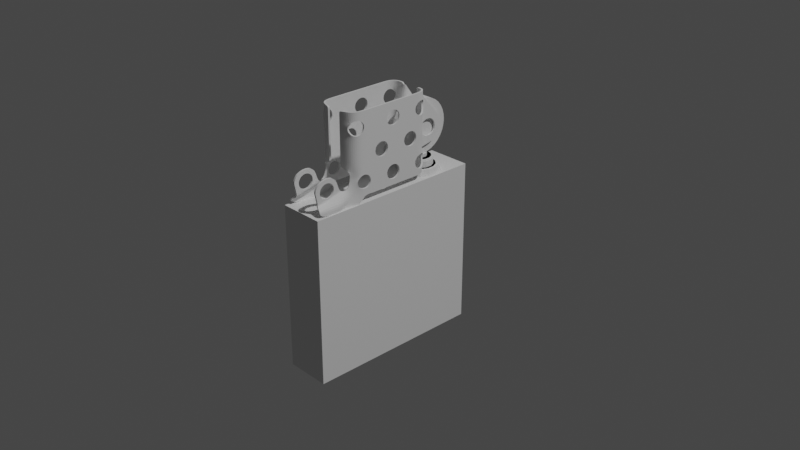 # Source: zippo08.blend  (saved by Blender 2.82.7; exported with 4.5.12 LTS)
import bpy
from mathutils import Matrix  # noqa: F401  (used for matrix-valued properties, if any)

bpy.ops.wm.read_factory_settings(use_empty=True)
scene = bpy.context.scene
scene.name = 'Scene'

# ---- collections
col_collection = bpy.data.collections.new('Collection'); scene.collection.children.link(col_collection)

# ---- world
world_world = bpy.data.worlds.new('World'); scene.world = world_world
world_world.use_nodes = True; world_world.node_tree.nodes.clear()
_N = world_world.node_tree.nodes; _L = world_world.node_tree.links
n0 = _N.new('ShaderNodeOutputWorld'); n0.name = 'World Output'; n0.location = (300, 300)
n1 = _N.new('ShaderNodeBackground'); n1.name = 'Background'; n1.location = (10, 300)
n1.inputs[0].default_value = (0.05088, 0.05088, 0.05088, 1.0)
_L.new(n1.outputs[0], n0.inputs[0])
n0.is_active_output = True
world_world.color = (0.05088, 0.05088, 0.05088)
world_world.use_sun_shadow = False
world_world.sun_shadow_jitter_overblur = 0.0

# ---- cameras
cam_camera = bpy.data.cameras.new('Camera')
cam_camera.clip_end = 100.0
cam_camera.ortho_scale = 7.314

# ---- lights
light_light = bpy.data.lights.new('Light', 'POINT')
light_light.transmission_factor = 0.0
light_light.energy = 1000.0
light_light.shadow_soft_size = 0.1
light_light.shadow_maximum_resolution = 0.006
light_light.use_absolute_resolution = True

# ---- meshes
me_cube_001 = bpy.data.meshes.new('Cube.001')
me_cube_001.from_pydata([(-1.0, -1.0, -1.0), (-1.0, -1.0, 0.2699), (-1.0, 1.0, -1.0), (-1.0, 1.0, 0.2699), (1.0, -1.0, -1.0), (1.0, -1.0, 0.2699), (1.0, 1.0, -1.0), (1.0, 1.0, 0.2699), (1.0, 0.0, 0.2699), (-1.0, 0.0, 0.2699), (-1.0, 0.3017, 0.2699), (-1.0, 0.8017, 0.2699), (1.0, 0.8017, 0.2699), (1.0, 0.3017, 0.2699), (-0.9371, 1.0, 0.2699), (-0.9371, 0.0, 0.2699), (-0.9371, 0.8017, 0.2699), (-0.9371, 0.3017, 0.2699), (0.937, 1.0, 0.2699), (0.937, 0.0, 0.2699), (0.937, 0.8017, 0.2699), (0.937, 0.3017, 0.2699), (-0.4686, 1.0, 0.2699), (-2.974e-05, 1.0, 0.2699), (0.4685, 1.0, 0.2699), (-0.4686, 0.8017, 0.2699), (-2.974e-05, 0.8017, 0.2699), (0.4685, 0.8017, 0.2699), (-0.4686, 0.0, 0.2699), (-2.974e-05, 0.0, 0.2699), (0.4685, 0.0, 0.2699), (-0.4686, 0.3017, 0.2699), (-2.974e-05, 0.3017, 0.2699), (0.4685, 0.3017, 0.2699), (-1.0, 0.4683, 0.2699), (-1.0, 0.635, 0.2699), (-0.9371, 0.635, 0.2699), (-0.9371, 0.4683, 0.2699), (1.0, 0.635, 0.2699), (1.0, 0.4683, 0.2699), (0.937, 0.635, 0.2699), (0.937, 0.4683, 0.2699), (0.0, 0.3212, 0.2699), (0.4043, 0.3441, 0.2699), (0.7286, 0.4083, 0.2699), (0.9086, 0.501, 0.2699), (0.9086, 0.604, 0.2699), (0.7286, 0.6967, 0.2699), (0.4043, 0.7609, 0.2699), (1.407e-07, 0.7838, 0.2699), (-0.4043, 0.7609, 0.2699), (-0.7286, 0.6967, 0.2699), (-0.9086, 0.604, 0.2699), (-0.9086, 0.501, 0.2699), (-0.7286, 0.4083, 0.2699), (-0.4043, 0.3441, 0.2699), (6.442e-09, 0.3689, 0.2699), (0.3209, 0.3871, 0.2699), (0.5782, 0.438, 0.2699), (0.721, 0.5117, 0.2699), (0.721, 0.5933, 0.2699), (0.5782, 0.667, 0.2699), (0.3209, 0.7179, 0.2699), (1.181e-07, 0.7361, 0.2699), (-0.3209, 0.7179, 0.2699), (-0.5782, 0.667, 0.2699), (-0.721, 0.5933, 0.2699), (-0.721, 0.5117, 0.2699), (-0.5782, 0.438, 0.2699), (-0.3209, 0.3871, 0.2699), (0.3209, 0.3871, 0.3176), (6.442e-09, 0.3689, 0.3176), (0.5782, 0.438, 0.3176), (0.721, 0.5117, 0.3176), (0.721, 0.5933, 0.3176), (0.5782, 0.667, 0.3176), (0.3209, 0.7179, 0.3176), (1.181e-07, 0.7361, 0.3176), (-0.3209, 0.7179, 0.3176), (-0.5782, 0.667, 0.3176), (-0.721, 0.5933, 0.3176), (-0.721, 0.5117, 0.3176), (-0.5782, 0.438, 0.3176), (-0.3209, 0.3871, 0.3176), (0.4043, 0.3441, 0.2643), (0.3591, 0.3674, 0.3176), (3.634e-09, 0.3481, 0.3176), (0.0, 0.3212, 0.2643), (0.7286, 0.4083, 0.2643), (0.6538, 0.4231, 0.3176), (0.9086, 0.501, 0.2643), (0.8201, 0.506, 0.3176), (0.9086, 0.604, 0.2643), (0.8201, 0.599, 0.3176), (0.7286, 0.6967, 0.2643), (0.6538, 0.6819, 0.3176), (0.4043, 0.7609, 0.2643), (0.3591, 0.7376, 0.3176), (1.407e-07, 0.7838, 0.2643), (1.28e-07, 0.7569, 0.3176), (-0.4043, 0.7609, 0.2643), (-0.3591, 0.7376, 0.3176), (-0.7286, 0.6967, 0.2643), (-0.6538, 0.6819, 0.3176), (-0.9086, 0.604, 0.2643), (-0.8201, 0.599, 0.3176), (-0.9086, 0.501, 0.2643), (-0.8201, 0.506, 0.3176), (-0.7286, 0.4083, 0.2643), (-0.6538, 0.4231, 0.3176), (-0.4043, 0.3441, 0.2643), (-0.3591, 0.3674, 0.3176), (0.3209, 0.3871, 0.3176), (6.442e-09, 0.3689, 0.3176), (0.5782, 0.438, 0.3176), (0.721, 0.5117, 0.3176), (0.721, 0.5933, 0.3176), (0.5782, 0.667, 0.3176), (0.3209, 0.7179, 0.3176), (1.181e-07, 0.7361, 0.3176), (-0.3209, 0.7179, 0.3176), (-0.5782, 0.667, 0.3176), (-0.721, 0.5933, 0.3176), (-0.721, 0.5117, 0.3176), (-0.5782, 0.438, 0.3176), (-0.3209, 0.3871, 0.3176), (0.3591, 0.3674, 0.3176), (3.634e-09, 0.3481, 0.3176), (0.6538, 0.4231, 0.3176), (0.8201, 0.506, 0.3176), (0.8201, 0.599, 0.3176), (0.6538, 0.6819, 0.3176), (0.3591, 0.7376, 0.3176), (1.28e-07, 0.7569, 0.3176), (-0.3591, 0.7376, 0.3176), (-0.6538, 0.6819, 0.3176), (-0.8201, 0.599, 0.3176), (-0.8201, 0.506, 0.3176), (-0.6538, 0.4231, 0.3176), (-0.3591, 0.3674, 0.3176), (0.3209, 0.3871, 0.3176), (6.442e-09, 0.3689, 0.3176), (0.5782, 0.438, 0.3176), (0.721, 0.5117, 0.3176), (0.721, 0.5933, 0.3176), (0.5782, 0.667, 0.3176), (0.3209, 0.7179, 0.3176), (1.181e-07, 0.7361, 0.3176), (-0.3209, 0.7179, 0.3176), (-0.5782, 0.667, 0.3176), (-0.721, 0.5933, 0.3176), (-0.721, 0.5117, 0.3176), (-0.5782, 0.438, 0.3176), (-0.3209, 0.3871, 0.3176), (0.3591, 0.3674, 0.3176), (3.634e-09, 0.3481, 0.3176), (0.6538, 0.4231, 0.3176), (0.8201, 0.506, 0.3176), (0.8201, 0.599, 0.3176), (0.6538, 0.6819, 0.3176), (0.3591, 0.7376, 0.3176), (1.28e-07, 0.7569, 0.3176), (-0.3591, 0.7376, 0.3176), (-0.6538, 0.6819, 0.3176), (-0.8201, 0.599, 0.3176), (-0.8201, 0.506, 0.3176), (-0.6538, 0.4231, 0.3176), (-0.3591, 0.3674, 0.3176), (0.2392, 0.4292, 0.3176), (2.487e-08, 0.4157, 0.3176), (0.431, 0.4672, 0.3176), (0.5374, 0.5221, 0.3176), (0.5374, 0.5829, 0.3176), (0.431, 0.6378, 0.3176), (0.2392, 0.6758, 0.3176), (1.081e-07, 0.6893, 0.3176), (-0.2392, 0.6758, 0.3176), (-0.431, 0.6378, 0.3176), (-0.5374, 0.5829, 0.3176), (-0.5374, 0.5221, 0.3176), (-0.431, 0.4672, 0.3176), (-0.2392, 0.4292, 0.3176), (0.2677, 0.4145, 0.3176), (2.277e-08, 0.4002, 0.3176), (0.4874, 0.456, 0.3176), (0.6113, 0.5179, 0.3176), (0.6113, 0.5871, 0.3176), (0.4874, 0.649, 0.3176), (0.2677, 0.6905, 0.3176), (1.154e-07, 0.7048, 0.3176), (-0.2677, 0.6905, 0.3176), (-0.4874, 0.649, 0.3176), (-0.6113, 0.5871, 0.3176), (-0.6113, 0.5179, 0.3176), (-0.4874, 0.456, 0.3176), (-0.2677, 0.4145, 0.3176), (0.2392, 0.4292, 0.3778), (2.487e-08, 0.4157, 0.3778), (0.431, 0.4672, 0.3778), (0.5374, 0.5221, 0.3778), (0.5374, 0.5829, 0.3778), (0.431, 0.6378, 0.3778), (0.2392, 0.6758, 0.3778), (1.081e-07, 0.6893, 0.3778), (-0.2392, 0.6758, 0.3778), (-0.431, 0.6378, 0.3778), (-0.5374, 0.5829, 0.3778), (-0.5374, 0.5221, 0.3778), (-0.431, 0.4672, 0.3778), (-0.2392, 0.4292, 0.3778), (0.1372, 0.4818, 0.3778), (5.185e-08, 0.474, 0.3778), (0.2473, 0.5036, 0.3778), (0.3083, 0.535, 0.3778), (0.3083, 0.57, 0.3778), (0.2473, 0.6014, 0.3778), (0.1372, 0.6232, 0.3778), (9.96e-08, 0.631, 0.3778), (-0.1372, 0.6232, 0.3778), (-0.2473, 0.6014, 0.3778), (-0.3083, 0.57, 0.3778), (-0.3083, 0.535, 0.3778), (-0.2473, 0.5036, 0.3778), (-0.1372, 0.4818, 0.3778), (0.1536, 0.4733, 0.3778), (5.065e-08, 0.4651, 0.3778), (0.2796, 0.4972, 0.3778), (0.3507, 0.5326, 0.3778), (0.3507, 0.5724, 0.3778), (0.2796, 0.6078, 0.3778), (0.1536, 0.6317, 0.3778), (1.038e-07, 0.6399, 0.3778), (-0.1536, 0.6317, 0.3778), (-0.2796, 0.6078, 0.3778), (-0.3507, 0.5724, 0.3778), (-0.3507, 0.5326, 0.3778), (-0.2796, 0.4972, 0.3778), (-0.1536, 0.4733, 0.3778), (0.1372, 0.4818, 0.4036), (5.185e-08, 0.474, 0.4036), (0.2473, 0.5036, 0.4036), (0.3083, 0.535, 0.4036), (0.3083, 0.57, 0.4036), (0.2473, 0.6014, 0.4036), (0.1372, 0.6232, 0.4036), (9.96e-08, 0.631, 0.4036), (-0.1372, 0.6232, 0.4036), (-0.2473, 0.6014, 0.4036), (-0.3083, 0.57, 0.4036), (-0.3083, 0.535, 0.4036), (-0.2473, 0.5036, 0.4036), (-0.1372, 0.4818, 0.4036), (0.1536, 0.4733, 0.4036), (5.065e-08, 0.4651, 0.4036), (0.2796, 0.4972, 0.4036), (0.3507, 0.5326, 0.4036), (0.3507, 0.5724, 0.4036), (0.2796, 0.6078, 0.4036), (0.1536, 0.6317, 0.4036), (1.038e-07, 0.6399, 0.4036), (-0.1536, 0.6317, 0.4036), (-0.2796, 0.6078, 0.4036), (-0.3507, 0.5724, 0.4036), (-0.3507, 0.5326, 0.4036), (-0.2796, 0.4972, 0.4036), (-0.1536, 0.4733, 0.4036), (0.2677, 0.4145, 0.3623), (0.2546, 0.4213, 0.3778), (2.611e-08, 0.4079, 0.3778), (2.277e-08, 0.4002, 0.3623), (0.4874, 0.456, 0.3623), (0.4655, 0.4604, 0.3778), (0.6113, 0.5179, 0.3623), (0.5854, 0.5193, 0.3778), (0.6113, 0.5871, 0.3623), (0.5854, 0.5857, 0.3778), (0.4874, 0.649, 0.3623), (0.4655, 0.6447, 0.3778), (0.2677, 0.6905, 0.3623), (0.2546, 0.6837, 0.3778), (1.154e-07, 0.7048, 0.3623), (1.141e-07, 0.6971, 0.3778), (-0.2677, 0.6905, 0.3623), (-0.2546, 0.6837, 0.3778), (-0.4874, 0.649, 0.3623), (-0.4655, 0.6447, 0.3778), (-0.6113, 0.5871, 0.3623), (-0.5854, 0.5857, 0.3778), (-0.6113, 0.5179, 0.3623), (-0.5854, 0.5193, 0.3778), (-0.4874, 0.456, 0.3623), (-0.4655, 0.4604, 0.3778), (-0.2677, 0.4145, 0.3623), (-0.2546, 0.4213, 0.3778), (0.0, 1.0, -1.0), (-1.0, 1.0, -0.3651), (1.0, 1.0, -0.3651), (0.9685, 1.0, 0.2699), (-0.9685, 1.0, 0.2699), (0.7028, 1.0, 0.2699), (-0.7028, 1.0, 0.2699), (-0.2343, 1.0, 0.2699), (0.2342, 1.0, 0.2699)], [], [(2, 294, 6, 4, 0), (2, 295, 3, 298, 14, 300, 22, 301, 23, 302, 24, 299, 18, 297, 7, 296, 6, 294), (15, 9, 1, 5, 8, 19, 30, 29, 28), (6, 296, 7, 12, 38, 39, 13, 8, 5, 4), (4, 5, 1, 0), (0, 1, 9, 10, 34, 35, 11, 3, 295, 2), (17, 10, 9, 15), (24, 27, 20, 18, 299), (37, 34, 10, 17), (14, 298, 3, 11, 16), (33, 30, 19, 21), (39, 41, 21, 13), (7, 297, 18, 20, 12), (13, 21, 19, 8), (14, 16, 25, 22, 300), (22, 25, 26, 23, 301), (23, 26, 27, 24, 302), (17, 15, 28, 31), (31, 28, 29, 32), (32, 29, 30, 33), (16, 11, 35, 36), (36, 35, 34, 37), (12, 20, 40, 38), (38, 40, 41, 39), (58, 57, 70, 72), (55, 42, 87, 110), (57, 56, 71, 70), (56, 69, 83, 71), (72, 70, 112, 114), (97, 99, 133, 132), (69, 68, 82, 83), (70, 71, 113, 112), (68, 67, 81, 82), (71, 83, 125, 113), (67, 66, 80, 81), (105, 107, 137, 136), (66, 65, 79, 80), (85, 89, 128, 126), (26, 25, 50, 49), (25, 16, 51, 50), (36, 51, 16), (51, 36, 52), (36, 37, 53, 52), (53, 37, 54), (37, 17, 54), (17, 31, 55, 54), (31, 32, 42, 55), (32, 33, 43, 42), (33, 21, 44, 43), (45, 44, 41), (41, 44, 21), (41, 40, 46, 45), (46, 40, 47), (40, 20, 47), (20, 27, 48, 47), (27, 26, 49, 48), (48, 49, 98, 96), (44, 45, 90, 88), (49, 50, 100, 98), (50, 51, 102, 100), (43, 44, 88, 84), (51, 52, 104, 102), (83, 82, 124, 125), (52, 53, 106, 104), (45, 46, 92, 90), (53, 54, 108, 106), (46, 47, 94, 92), (54, 55, 110, 108), (47, 48, 96, 94), (95, 97, 132, 131), (59, 58, 72, 73), (82, 81, 123, 124), (60, 59, 73, 74), (81, 80, 122, 123), (61, 60, 74, 75), (103, 105, 136, 135), (62, 61, 75, 76), (80, 79, 121, 122), (63, 62, 76, 77), (86, 85, 126, 127), (64, 63, 77, 78), (93, 95, 131, 130), (65, 64, 78, 79), (85, 86, 87, 84), (89, 85, 84, 88), (91, 89, 88, 90), (93, 91, 90, 92), (95, 93, 92, 94), (97, 95, 94, 96), (99, 97, 96, 98), (101, 99, 98, 100), (103, 101, 100, 102), (105, 103, 102, 104), (107, 105, 104, 106), (109, 107, 106, 108), (111, 109, 108, 110), (86, 111, 110, 87), (42, 43, 84, 87), (139, 127, 155, 167), (112, 113, 141, 140), (113, 125, 153, 141), (138, 139, 167, 166), (125, 124, 152, 153), (137, 138, 166, 165), (124, 123, 151, 152), (136, 137, 165, 164), (123, 122, 150, 151), (135, 136, 164, 163), (122, 121, 149, 150), (134, 135, 163, 162), (121, 120, 148, 149), (133, 134, 162, 161), (73, 72, 114, 115), (89, 91, 129, 128), (107, 109, 138, 137), (74, 73, 115, 116), (99, 101, 134, 133), (75, 74, 116, 117), (76, 75, 117, 118), (91, 93, 130, 129), (109, 111, 139, 138), (77, 76, 118, 119), (101, 103, 135, 134), (78, 77, 119, 120), (111, 86, 127, 139), (79, 78, 120, 121), (167, 155, 183, 195), (140, 141, 169, 168), (141, 153, 181, 169), (166, 167, 195, 194), (153, 152, 180, 181), (165, 166, 194, 193), (152, 151, 179, 180), (164, 165, 193, 192), (151, 150, 178, 179), (163, 164, 192, 191), (150, 149, 177, 178), (162, 163, 191, 190), (149, 148, 176, 177), (161, 162, 190, 189), (127, 126, 154, 155), (114, 112, 140, 142), (126, 128, 156, 154), (115, 114, 142, 143), (128, 129, 157, 156), (116, 115, 143, 144), (129, 130, 158, 157), (117, 116, 144, 145), (130, 131, 159, 158), (118, 117, 145, 146), (131, 132, 160, 159), (119, 118, 146, 147), (132, 133, 161, 160), (120, 119, 147, 148), (181, 180, 208, 209), (289, 291, 236, 235), (180, 179, 207, 208), (287, 289, 235, 234), (179, 178, 206, 207), (285, 287, 234, 233), (178, 177, 205, 206), (283, 285, 233, 232), (177, 176, 204, 205), (281, 283, 232, 231), (176, 175, 203, 204), (279, 281, 231, 230), (175, 174, 202, 203), (277, 279, 230, 229), (155, 154, 182, 183), (142, 140, 168, 170), (154, 156, 184, 182), (143, 142, 170, 171), (156, 157, 185, 184), (144, 143, 171, 172), (157, 158, 186, 185), (145, 144, 172, 173), (158, 159, 187, 186), (146, 145, 173, 174), (159, 160, 188, 187), (147, 146, 174, 175), (160, 161, 189, 188), (148, 147, 175, 176), (192, 193, 288, 286), (206, 205, 219, 220), (191, 192, 286, 284), (205, 204, 218, 219), (190, 191, 284, 282), (204, 203, 217, 218), (189, 190, 282, 280), (203, 202, 216, 217), (188, 189, 280, 278), (202, 201, 215, 216), (187, 188, 278, 276), (201, 200, 214, 215), (186, 187, 276, 274), (200, 199, 213, 214), (169, 181, 209, 197), (168, 169, 197, 196), (271, 273, 227, 226), (267, 271, 226, 224), (170, 168, 196, 198), (293, 268, 225, 237), (171, 170, 198, 199), (185, 186, 274, 272), (172, 171, 199, 200), (273, 275, 228, 227), (173, 172, 200, 201), (275, 277, 229, 228), (174, 173, 201, 202), (218, 217, 245, 246), (230, 231, 259, 258), (217, 216, 244, 245), (229, 230, 258, 257), (216, 215, 243, 244), (228, 229, 257, 256), (215, 214, 242, 243), (227, 228, 256, 255), (214, 213, 241, 242), (226, 227, 255, 254), (213, 212, 240, 241), (224, 226, 254, 252), (212, 210, 238, 240), (225, 224, 252, 253), (207, 206, 220, 221), (193, 194, 290, 288), (208, 207, 221, 222), (291, 293, 237, 236), (209, 208, 222, 223), (194, 195, 292, 290), (197, 209, 223, 211), (196, 197, 211, 210), (195, 183, 269, 292), (183, 182, 266, 269), (198, 196, 210, 212), (182, 184, 270, 266), (199, 198, 212, 213), (184, 185, 272, 270), (252, 254, 240, 238), (265, 253, 239, 251), (264, 265, 251, 250), (263, 264, 250, 249), (262, 263, 249, 248), (261, 262, 248, 247), (253, 252, 238, 239), (254, 255, 241, 240), (255, 256, 242, 241), (256, 257, 243, 242), (257, 258, 244, 243), (258, 259, 245, 244), (259, 260, 246, 245), (260, 261, 247, 246), (231, 232, 260, 259), (219, 218, 246, 247), (232, 233, 261, 260), (220, 219, 247, 248), (233, 234, 262, 261), (221, 220, 248, 249), (234, 235, 263, 262), (222, 221, 249, 250), (235, 236, 264, 263), (223, 222, 250, 251), (236, 237, 265, 264), (211, 223, 251, 239), (210, 211, 239, 238), (237, 225, 253, 265), (240, 238, 239, 251, 250, 249, 248, 247, 246, 245, 244, 243, 242, 241), (267, 268, 269, 266), (271, 267, 266, 270), (273, 271, 270, 272), (275, 273, 272, 274), (277, 275, 274, 276), (279, 277, 276, 278), (281, 279, 278, 280), (283, 281, 280, 282), (285, 283, 282, 284), (287, 285, 284, 286), (289, 287, 286, 288), (291, 289, 288, 290), (293, 291, 290, 292), (268, 293, 292, 269), (268, 267, 224, 225), (6, 2, 294), (6, 7, 296), (3, 2, 295)])
_uv = me_cube_001.uv_layers.new(name='UVMap')
_uv.uv.foreach_set('vector', [0.125, 0.5, 0.25, 0.5, 0.375, 0.5, 0.375, 0.75, 0.125, 0.75, 0.375, 0.25, 0.5, 0.25, 0.625, 0.25, 0.625, 0.2539, 0.625, 0.2579, 0.625, 0.2871, 0.625, 0.3164, 0.625, 0.3457, 0.625, 0.375, 0.625, 0.4043, 0.625, 0.4336, 0.625, 0.4628, 0.625, 0.4921, 0.625, 0.4961, 0.625, 0.5, 0.5, 0.5, 0.375, 0.5, 0.375, 0.375, 0.625, 0.625, 0.625, 0.625, 0.625, 1.0, 0.625, 0.75, 0.625, 0.625, 0.625, 0.625, 0.625, 0.625, 0.625, 0.625, 0.625, 0.625, 0.375, 0.5, 0.5, 0.5, 0.625, 0.5, 0.625, 0.5248, 0.625, 0.5456, 0.625, 0.5665, 0.625, 0.5873, 0.625, 0.625, 0.625, 0.75, 0.375, 0.75, 0.375, 0.75, 0.625, 0.75, 0.625, 1.0, 0.375, 1.0, 0.375, 0.0, 0.625, 0.0, 0.625, 0.125, 0.625, 0.1627, 0.625, 0.1835, 0.625, 0.2044, 0.625, 0.2252, 0.625, 0.25, 0.5, 0.25, 0.375, 0.25, 0.625, 0.5143, 0.625, 0.5119, 0.625, 0.625, 0.625, 0.625, 0.625, 0.4336, 0.625, 0.4715, 0.625, 0.5185, 0.625, 0.4921, 0.625, 0.4628, 0.625, 0.4531, 0.625, 0.4494, 0.625, 0.5119, 0.625, 0.5143, 0.625, 0.2579, 0.625, 0.2539, 0.625, 0.25, 0.625, 0.3244, 0.625, 0.3307, 0.625, 0.5673, 0.625, 0.625, 0.625, 0.625, 0.625, 0.5849, 0.625, 0.5665, 0.625, 0.5628, 0.625, 0.5849, 0.625, 0.5873, 0.625, 0.5, 0.625, 0.4961, 0.625, 0.4921, 0.625, 0.5185, 0.625, 0.5248, 0.625, 0.5873, 0.625, 0.5849, 0.625, 0.625, 0.625, 0.625, 0.625, 0.2579, 0.625, 0.3307, 0.625, 0.3776, 0.625, 0.3164, 0.625, 0.2871, 0.625, 0.3164, 0.625, 0.3776, 0.625, 0.4246, 0.625, 0.375, 0.625, 0.3457, 0.625, 0.375, 0.625, 0.4246, 0.625, 0.4715, 0.625, 0.4336, 0.625, 0.4043, 0.625, 0.5143, 0.625, 0.625, 0.625, 0.625, 0.625, 0.5319, 0.625, 0.5319, 0.625, 0.625, 0.625, 0.625, 0.625, 0.5496, 0.625, 0.5496, 0.625, 0.625, 0.625, 0.625, 0.625, 0.5673, 0.625, 0.3307, 0.625, 0.3244, 0.625, 0.3869, 0.625, 0.3919, 0.625, 0.3919, 0.625, 0.3869, 0.625, 0.4494, 0.625, 0.4531, 0.625, 0.5248, 0.625, 0.5185, 0.625, 0.5406, 0.625, 0.5456, 0.625, 0.5456, 0.625, 0.5406, 0.625, 0.5628, 0.625, 0.5665, 0.0, 0.0, 0.0, 0.0, 0.0, 0.0, 0.0, 0.0, 0.0, 0.0, 0.0, 0.0, 0.0, 0.0, 0.0, 0.0, 0.0, 0.0, 0.0, 0.0, 0.0, 0.0, 0.0, 0.0, 0.0, 0.0, 0.0, 0.0, 0.0, 0.0, 0.0, 0.0, 0.0, 0.0, 0.0, 0.0, 0.0, 0.0, 0.0, 0.0, 0.0, 0.0, 0.0, 0.0, 0.0, 0.0, 0.0, 0.0, 0.0, 0.0, 0.0, 0.0, 0.0, 0.0, 0.0, 0.0, 0.0, 0.0, 0.0, 0.0, 0.0, 0.0, 0.0, 0.0, 0.0, 0.0, 0.0, 0.0, 0.0, 0.0, 0.0, 0.0, 0.0, 0.0, 0.0, 0.0, 0.0, 0.0, 0.0, 0.0, 0.0, 0.0, 0.0, 0.0, 0.0, 0.0, 0.0, 0.0, 0.0, 0.0, 0.0, 0.0, 0.0, 0.0, 0.0, 0.0, 0.0, 0.0, 0.0, 0.0, 0.0, 0.0, 0.0, 0.0, 0.0, 0.0, 0.0, 0.0, 0.0, 0.0, 0.0, 0.0, 0.625, 0.4246, 0.625, 0.3776, 0.0, 0.0, 0.0, 0.0, 0.625, 0.3776, 0.625, 0.3307, 0.0, 0.0, 0.0, 0.0, 0.625, 0.3919, 0.0, 0.0, 0.625, 0.3307, 0.0, 0.0, 0.625, 0.3919, 0.0, 0.0, 0.625, 0.3919, 0.625, 0.4531, 0.0, 0.0, 0.0, 0.0, 0.0, 0.0, 0.625, 0.4531, 0.0, 0.0, 0.625, 0.4531, 0.625, 0.5143, 0.0, 0.0, 0.625, 0.5143, 0.625, 0.5319, 0.0, 0.0, 0.0, 0.0, 0.625, 0.5319, 0.625, 0.5496, 0.0, 0.0, 0.0, 0.0, 0.625, 0.5496, 0.625, 0.5673, 0.0, 0.0, 0.0, 0.0, 0.625, 0.5673, 0.625, 0.5849, 0.0, 0.0, 0.0, 0.0, 0.0, 0.0, 0.0, 0.0, 0.0, 0.0, 0.0, 0.0, 0.0, 0.0, 0.625, 0.5849, 0.0, 0.0, 0.625, 0.5406, 0.0, 0.0, 0.0, 0.0, 0.0, 0.0, 0.625, 0.5406, 0.0, 0.0, 0.625, 0.5406, 0.625, 0.5185, 0.0, 0.0, 0.625, 0.5185, 0.625, 0.4715, 0.0, 0.0, 0.0, 0.0, 0.625, 0.4715, 0.625, 0.4246, 0.0, 0.0, 0.0, 0.0, 0.0, 0.0, 0.0, 0.0, 0.0, 0.0, 0.0, 0.0, 0.0, 0.0, 0.0, 0.0, 0.0, 0.0, 0.0, 0.0, 0.0, 0.0, 0.0, 0.0, 0.0, 0.0, 0.0, 0.0, 0.0, 0.0, 0.0, 0.0, 0.0, 0.0, 0.0, 0.0, 0.0, 0.0, 0.0, 0.0, 0.0, 0.0, 0.0, 0.0, 0.0, 0.0, 0.0, 0.0, 0.0, 0.0, 0.0, 0.0, 0.0, 0.0, 0.0, 0.0, 0.0, 0.0, 0.0, 0.0, 0.0, 0.0, 0.0, 0.0, 0.0, 0.0, 0.0, 0.0, 0.0, 0.0, 0.0, 0.0, 0.0, 0.0, 0.0, 0.0, 0.0, 0.0, 0.0, 0.0, 0.0, 0.0, 0.0, 0.0, 0.0, 0.0, 0.0, 0.0, 0.0, 0.0, 0.0, 0.0, 0.0, 0.0, 0.0, 0.0, 0.0, 0.0, 0.0, 0.0, 0.0, 0.0, 0.0, 0.0, 0.0, 0.0, 0.0, 0.0, 0.0, 0.0, 0.0, 0.0, 0.0, 0.0, 0.0, 0.0, 0.0, 0.0, 0.0, 0.0, 0.0, 0.0, 0.0, 0.0, 0.0, 0.0, 0.0, 0.0, 0.0, 0.0, 0.0, 0.0, 0.0, 0.0, 0.0, 0.0, 0.0, 0.0, 0.0, 0.0, 0.0, 0.0, 0.0, 0.0, 0.0, 0.0, 0.0, 0.0, 0.0, 0.0, 0.0, 0.0, 0.0, 0.0, 0.0, 0.0, 0.0, 0.0, 0.0, 0.0, 0.0, 0.0, 0.0, 0.0, 0.0, 0.0, 0.0, 0.0, 0.0, 0.0, 0.0, 0.0, 0.0, 0.0, 0.0, 0.0, 0.0, 0.0, 0.0, 0.0, 0.0, 0.0, 0.0, 0.0, 0.0, 0.0, 0.0, 0.0, 0.0, 0.0, 0.0, 0.0, 0.0, 0.0, 0.0, 0.0, 0.0, 0.0, 0.0, 0.0, 0.0, 0.0, 0.0, 0.0, 0.0, 0.0, 0.0, 0.0, 0.0, 0.0, 0.0, 0.0, 0.0, 0.0, 0.0, 0.0, 0.0, 0.0, 0.0, 0.0, 0.0, 0.0, 0.0, 0.0, 0.0, 0.0, 0.0, 0.0, 0.0, 0.0, 0.0, 0.0, 0.0, 0.0, 0.0, 0.0, 0.0, 0.0, 0.0, 0.0, 0.0, 0.0, 0.0, 0.0, 0.0, 0.0, 0.0, 0.0, 0.0, 0.0, 0.0, 0.0, 0.0, 0.0, 0.0, 0.0, 0.0, 0.0, 0.0, 0.0, 0.0, 0.0, 0.0, 0.0, 0.0, 0.0, 0.0, 0.0, 0.0, 0.0, 0.0, 0.0, 0.0, 0.0, 0.0, 0.0, 0.0, 0.0, 0.0, 0.0, 0.0, 0.0, 0.0, 0.0, 0.0, 0.0, 0.0, 0.0, 0.0, 0.0, 0.0, 0.0, 0.0, 0.0, 0.0, 0.0, 0.0, 0.0, 0.0, 0.0, 0.0, 0.0, 0.0, 0.0, 0.0, 0.0, 0.0, 0.0, 0.0, 0.0, 0.0, 0.0, 0.0, 0.0, 0.0, 0.0, 0.0, 0.0, 0.0, 0.0, 0.0, 0.0, 0.0, 0.0, 0.0, 0.0, 0.0, 0.0, 0.0, 0.0, 0.0, 0.0, 0.0, 0.0, 0.0, 0.0, 0.0, 0.0, 0.0, 0.0, 0.0, 0.0, 0.0, 0.0, 0.0, 0.0, 0.0, 0.0, 0.0, 0.0, 0.0, 0.0, 0.0, 0.0, 0.0, 0.0, 0.0, 0.0, 0.0, 0.0, 0.0, 0.0, 0.0, 0.0, 0.0, 0.0, 0.0, 0.0, 0.0, 0.0, 0.0, 0.0, 0.0, 0.0, 0.0, 0.0, 0.0, 0.0, 0.0, 0.0, 0.0, 0.0, 0.0, 0.0, 0.0, 0.0, 0.0, 0.0, 0.0, 0.0, 0.0, 0.0, 0.0, 0.0, 0.0, 0.0, 0.0, 0.0, 0.0, 0.0, 0.0, 0.0, 0.0, 0.0, 0.0, 0.0, 0.0, 0.0, 0.0, 0.0, 0.0, 0.0, 0.0, 0.0, 0.0, 0.0, 0.0, 0.0, 0.0, 0.0, 0.0, 0.0, 0.0, 0.0, 0.0, 0.0, 0.0, 0.0, 0.0, 0.0, 0.0, 0.0, 0.0, 0.0, 0.0, 0.0, 0.0, 0.0, 0.0, 0.0, 0.0, 0.0, 0.0, 0.0, 0.0, 0.0, 0.0, 0.0, 0.0, 0.0, 0.0, 0.0, 0.0, 0.0, 0.0, 0.0, 0.0, 0.0, 0.0, 0.0, 0.0, 0.0, 0.0, 0.0, 0.0, 0.0, 0.0, 0.0, 0.0, 0.0, 0.0, 0.0, 0.0, 0.0, 0.0, 0.0, 0.0, 0.0, 0.0, 0.0, 0.0, 0.0, 0.0, 0.0, 0.0, 0.0, 0.0, 0.0, 0.0, 0.0, 0.0, 0.0, 0.0, 0.0, 0.0, 0.0, 0.0, 0.0, 0.0, 0.0, 0.0, 0.0, 0.0, 0.0, 0.0, 0.0, 0.0, 0.0, 0.0, 0.0, 0.0, 0.0, 0.0, 0.0, 0.0, 0.0, 0.0, 0.0, 0.0, 0.0, 0.0, 0.0, 0.0, 0.0, 0.0, 0.0, 0.0, 0.0, 0.0, 0.0, 0.0, 0.0, 0.0, 0.0, 0.0, 0.0, 0.0, 0.0, 0.0, 0.0, 0.0, 0.0, 0.0, 0.0, 0.0, 0.0, 0.0, 0.0, 0.0, 0.0, 0.0, 0.0, 0.0, 0.0, 0.0, 0.0, 0.0, 0.0, 0.0, 0.0, 0.0, 0.0, 0.0, 0.0, 0.0, 0.0, 0.0, 0.0, 0.0, 0.0, 0.0, 0.0, 0.0, 0.0, 0.0, 0.0, 0.0, 0.0, 0.0, 0.0, 0.0, 0.0, 0.0, 0.0, 0.0, 0.0, 0.0, 0.0, 0.0, 0.0, 0.0, 0.0, 0.0, 0.0, 0.0, 0.0, 0.0, 0.0, 0.0, 0.0, 0.0, 0.0, 0.0, 0.0, 0.0, 0.0, 0.0, 0.0, 0.0, 0.0, 0.0, 0.0, 0.0, 0.0, 0.0, 0.0, 0.0, 0.0, 0.0, 0.0, 0.0, 0.0, 0.0, 0.0, 0.0, 0.0, 0.0, 0.0, 0.0, 0.0, 0.0, 0.0, 0.0, 0.0, 0.0, 0.0, 0.0, 0.0, 0.0, 0.0, 0.0, 0.0, 0.0, 0.0, 0.0, 0.0, 0.0, 0.0, 0.0, 0.0, 0.0, 0.0, 0.0, 0.0, 0.0, 0.0, 0.0, 0.0, 0.0, 0.0, 0.0, 0.0, 0.0, 0.0, 0.0, 0.0, 0.0, 0.0, 0.0, 0.0, 0.0, 0.0, 0.0, 0.0, 0.0, 0.0, 0.0, 0.0, 0.0, 0.0, 0.0, 0.0, 0.0, 0.0, 0.0, 0.0, 0.0, 0.0, 0.0, 0.0, 0.0, 0.0, 0.0, 0.0, 0.0, 0.0, 0.0, 0.0, 0.0, 0.0, 0.0, 0.0, 0.0, 0.0, 0.0, 0.0, 0.0, 0.0, 0.0, 0.0, 0.0, 0.0, 0.0, 0.0, 0.0, 0.0, 0.0, 0.0, 0.0, 0.0, 0.0, 0.0, 0.0, 0.0, 0.0, 0.0, 0.0, 0.0, 0.0, 0.0, 0.0, 0.0, 0.0, 0.0, 0.0, 0.0, 0.0, 0.0, 0.0, 0.0, 0.0, 0.0, 0.0, 0.0, 0.0, 0.0, 0.0, 0.0, 0.0, 0.0, 0.0, 0.0, 0.0, 0.0, 0.0, 0.0, 0.0, 0.0, 0.0, 0.0, 0.0, 0.0, 0.0, 0.0, 0.0, 0.0, 0.0, 0.0, 0.0, 0.0, 0.0, 0.0, 0.0, 0.0, 0.0, 0.0, 0.0, 0.0, 0.0, 0.0, 0.0, 0.0, 0.0, 0.0, 0.0, 0.0, 0.0, 0.0, 0.0, 0.0, 0.0, 0.0, 0.0, 0.0, 0.0, 0.0, 0.0, 0.0, 0.0, 0.0, 0.0, 0.0, 0.0, 0.0, 0.0, 0.0, 0.0, 0.0, 0.0, 0.0, 0.0, 0.0, 0.0, 0.0, 0.0, 0.0, 0.0, 0.0, 0.0, 0.0, 0.0, 0.0, 0.0, 0.0, 0.0, 0.0, 0.0, 0.0, 0.0, 0.0, 0.0, 0.0, 0.0, 0.0, 0.0, 0.0, 0.0, 0.0, 0.0, 0.0, 0.0, 0.0, 0.0, 0.0, 0.0, 0.0, 0.0, 0.0, 0.0, 0.0, 0.0, 0.0, 0.0, 0.0, 0.0, 0.0, 0.0, 0.0, 0.0, 0.0, 0.0, 0.0, 0.0, 0.0, 0.0, 0.0, 0.0, 0.0, 0.0, 0.0, 0.0, 0.0, 0.0, 0.0, 0.0, 0.0, 0.0, 0.0, 0.0, 0.0, 0.0, 0.0, 0.0, 0.0, 0.0, 0.0, 0.0, 0.0, 0.0, 0.0, 0.0, 0.0, 0.0, 0.0, 0.0, 0.0, 0.0, 0.0, 0.0, 0.0, 0.0, 0.0, 0.0, 0.0, 0.0, 0.0, 0.0, 0.0, 0.0, 0.0, 0.0, 0.0, 0.0, 0.0, 0.0, 0.0, 0.0, 0.0, 0.0, 0.0, 0.0, 0.0, 0.0, 0.0, 0.0, 0.0, 0.0, 0.0, 0.0, 0.0, 0.0, 0.0, 0.0, 0.0, 0.0, 0.0, 0.0, 0.0, 0.0, 0.0, 0.0, 0.0, 0.0, 0.0, 0.0, 0.0, 0.0, 0.0, 0.0, 0.0, 0.0, 0.0, 0.0, 0.0, 0.0, 0.0, 0.0, 0.0, 0.0, 0.0, 0.0, 0.0, 0.0, 0.0, 0.0, 0.0, 0.0, 0.0, 0.0, 0.0, 0.0, 0.0, 0.0, 0.0, 0.0, 0.0, 0.0, 0.0, 0.0, 0.0, 0.0, 0.0, 0.0, 0.0, 0.0, 0.0, 0.0, 0.0, 0.0, 0.0, 0.0, 0.0, 0.0, 0.0, 0.0, 0.0, 0.0, 0.0, 0.0, 0.0, 0.0, 0.0, 0.0, 0.0, 0.0, 0.0, 0.0, 0.0, 0.0, 0.0, 0.0, 0.0, 0.0, 0.0, 0.0, 0.0, 0.0, 0.0, 0.0, 0.0, 0.0, 0.0, 0.0, 0.0, 0.0, 0.0, 0.0, 0.0, 0.0, 0.0, 0.0, 0.0, 0.0, 0.0, 0.0, 0.0, 0.0, 0.0, 0.0, 0.0, 0.0, 0.0, 0.0, 0.0, 0.0, 0.0, 0.0, 0.0, 0.0, 0.0, 0.0, 0.0, 0.0, 0.0, 0.0, 0.0, 0.0, 0.0, 0.0, 0.0, 0.0, 0.0, 0.0, 0.0, 0.0, 0.0, 0.0, 0.0, 0.0, 0.0, 0.0, 0.0, 0.0, 0.0, 0.0, 0.0, 0.0, 0.0, 0.0, 0.0, 0.0, 0.0, 0.0, 0.0, 0.0, 0.0, 0.0, 0.0, 0.0, 0.0, 0.0, 0.0, 0.0, 0.0, 0.0, 0.0, 0.0, 0.0, 0.0, 0.0, 0.0, 0.0, 0.0, 0.0, 0.0, 0.0, 0.0, 0.0, 0.0, 0.0, 0.0, 0.0, 0.0, 0.0, 0.0, 0.0, 0.0, 0.0, 0.0, 0.0, 0.0, 0.0, 0.0, 0.0, 0.0, 0.0, 0.0, 0.0, 0.0, 0.0, 0.0, 0.0, 0.0, 0.0, 0.0, 0.0, 0.0, 0.0, 0.0, 0.0, 0.0, 0.0, 0.0, 0.0, 0.0, 0.0, 0.0, 0.0, 0.0, 0.0, 0.0, 0.0, 0.0, 0.0, 0.0, 0.0, 0.0, 0.0, 0.0, 0.0, 0.0, 0.0, 0.0, 0.0, 0.0, 0.0, 0.0, 0.0, 0.0, 0.0, 0.0, 0.0, 0.0, 0.0, 0.0, 0.0, 0.0, 0.0, 0.0, 0.0, 0.0, 0.0, 0.0, 0.0, 0.0, 0.0, 0.0, 0.0, 0.0, 0.0, 0.0, 0.0, 0.0, 0.0, 0.0, 0.0, 0.0, 0.0, 0.0, 0.0, 0.0, 0.0, 0.0, 0.0, 0.0, 0.0, 0.0, 0.0, 0.0, 0.0, 0.0, 0.0, 0.0, 0.0, 0.0, 0.0, 0.0, 0.0, 0.0, 0.0, 0.0, 0.0, 0.0, 0.0, 0.0, 0.0, 0.0, 0.0, 0.0, 0.0, 0.0, 0.0, 0.0, 0.0, 0.0, 0.0, 0.0, 0.0, 0.0, 0.0, 0.0, 0.0, 0.0, 0.0, 0.0, 0.0, 0.0, 0.0, 0.0, 0.0, 0.0, 0.0, 0.0, 0.0, 0.0, 0.0, 0.0, 0.0, 0.0, 0.0, 0.0, 0.0, 0.0, 0.0, 0.0, 0.0, 0.0, 0.0, 0.0, 0.0, 0.0, 0.0, 0.0, 0.0, 0.0, 0.0, 0.0, 0.0, 0.0, 0.0, 0.0, 0.0, 0.0, 0.0, 0.0, 0.0, 0.0, 0.0, 0.0, 0.0, 0.0, 0.0, 0.0, 0.0, 0.0, 0.0, 0.0, 0.0, 0.0, 0.0, 0.0, 0.0, 0.0, 0.0, 0.0, 0.0, 0.0, 0.0, 0.0, 0.0, 0.0, 0.0, 0.0, 0.0, 0.0, 0.0, 0.0, 0.0, 0.0, 0.0, 0.0, 0.0, 0.0, 0.0, 0.0, 0.0, 0.0, 0.0, 0.0, 0.0, 0.0, 0.0, 0.0, 0.0, 0.0, 0.0, 0.0, 0.0, 0.0, 0.0, 0.0, 0.0, 0.0, 0.0, 0.0, 0.0, 0.0, 0.0, 0.0, 0.0, 0.0, 0.0, 0.0, 0.0, 0.0, 0.0, 0.0, 0.0, 0.0, 0.0, 0.0, 0.0, 0.0, 0.0, 0.0, 0.0, 0.0, 0.0, 0.0, 0.0, 0.0, 0.0, 0.0, 0.0, 0.0, 0.0, 0.0, 0.0, 0.0, 0.0, 0.0, 0.0, 0.0, 0.0, 0.0, 0.0, 0.0, 0.0, 0.0, 0.0, 0.0, 0.0, 0.0, 0.0, 0.0, 0.0, 0.0, 0.0, 0.0, 0.0, 0.0, 0.0, 0.0, 0.0, 0.0, 0.0, 0.0, 0.0, 0.0, 0.0, 0.0, 0.0, 0.0, 0.0, 0.0, 0.0, 0.0, 0.0, 0.0, 0.0, 0.0, 0.0, 0.0, 0.0, 0.0, 0.0, 0.0, 0.0, 0.0, 0.0, 0.0, 0.0, 0.0, 0.0, 0.0, 0.0, 0.0, 0.0, 0.0, 0.0, 0.0, 0.0, 0.0, 0.0, 0.0, 0.0, 0.0, 0.0, 0.0, 0.0, 0.0, 0.0, 0.0, 0.0, 0.0, 0.0, 0.0, 0.0, 0.0, 0.0, 0.0, 0.0, 0.0, 0.0, 0.0, 0.0, 0.0, 0.0, 0.0, 0.0, 0.0, 0.0, 0.0, 0.0, 0.0, 0.0, 0.0, 0.0, 0.0, 0.0, 0.0, 0.0, 0.0, 0.0, 0.0, 0.0, 0.0, 0.0, 0.0, 0.0, 0.0, 0.0, 0.0, 0.0, 0.0, 0.0, 0.0, 0.0, 0.0, 0.0, 0.0, 0.0, 0.0, 0.0, 0.0, 0.0, 0.0, 0.0, 0.0, 0.0, 0.0, 0.0, 0.0, 0.0, 0.0, 0.0, 0.0, 0.0, 0.0, 0.0, 0.0, 0.0, 0.0, 0.0, 0.0, 0.0, 0.0, 0.0, 0.0, 0.0, 0.0, 0.0, 0.0, 0.0, 0.0, 0.0, 0.0, 0.0, 0.0, 0.0, 0.0, 0.0, 0.0, 0.0, 0.0, 0.0, 0.0, 0.0, 0.0, 0.0, 0.0, 0.0, 0.0, 0.0, 0.0, 0.0, 0.0, 0.0, 0.0, 0.0, 0.0, 0.0, 0.0, 0.0, 0.0, 0.0, 0.0, 0.0, 0.0, 0.0, 0.0, 0.0, 0.0, 0.0, 0.0, 0.0, 0.0, 0.0, 0.0, 0.0, 0.0, 0.0, 0.0, 0.0, 0.0, 0.0, 0.0, 0.0, 0.0, 0.0, 0.0, 0.0, 0.0, 0.0, 0.0, 0.0, 0.0, 0.0, 0.0, 0.0, 0.0, 0.0, 0.0, 0.0, 0.0, 0.0, 0.0, 0.0, 0.0, 0.0, 0.0, 0.0, 0.0, 0.0, 0.0, 0.0, 0.0, 0.0, 0.0, 0.0, 0.0, 0.0, 0.0, 0.0, 0.0, 0.0, 0.0, 0.0, 0.0, 0.0, 0.0, 0.0, 0.0, 0.0, 0.0, 0.0, 0.0, 0.0, 0.0, 0.0, 0.0, 0.0, 0.0, 0.0, 0.0, 0.0, 0.0, 0.0, 0.0, 0.0, 0.0, 0.0, 0.0, 0.0, 0.0, 0.0, 0.0, 0.0, 0.0, 0.0, 0.0, 0.0, 0.0, 0.0, 0.0, 0.0, 0.0, 0.0, 0.0, 0.0, 0.0, 0.0, 0.0, 0.0, 0.0, 0.0, 0.0, 0.0, 0.0, 0.0, 0.0, 0.0, 0.0, 0.0, 0.0, 0.0, 0.0, 0.0, 0.0, 0.0, 0.0, 0.0, 0.0, 0.0, 0.0, 0.0, 0.0, 0.0, 0.0, 0.0, 0.0, 0.0, 0.0, 0.0, 0.0, 0.0, 0.0, 0.0, 0.0, 0.0, 0.0, 0.0, 0.0, 0.0, 0.0, 0.0, 0.0, 0.0, 0.0, 0.0, 0.0, 0.0, 0.0, 0.0, 0.0, 0.0, 0.0, 0.0, 0.0, 0.0, 0.0, 0.0, 0.0, 0.0, 0.0, 0.0, 0.0, 0.0, 0.0, 0.0, 0.0, 0.0, 0.0, 0.0, 0.0, 0.0, 0.0, 0.0, 0.0, 0.0, 0.0, 0.0, 0.0, 0.0, 0.0, 0.0, 0.0, 0.0, 0.0, 0.0, 0.0, 0.0, 0.0, 0.0, 0.0, 0.0, 0.0, 0.0, 0.0, 0.0, 0.0, 0.0, 0.0, 0.0, 0.0, 0.0, 0.0, 0.0, 0.0, 0.0, 0.0, 0.0, 0.0, 0.0, 0.0, 0.0, 0.0, 0.0, 0.0, 0.0, 0.0, 0.0, 0.0, 0.0, 0.0, 0.0, 0.0, 0.0, 0.0, 0.0, 0.0, 0.0, 0.0, 0.0, 0.0, 0.0, 0.0, 0.0, 0.0, 0.0, 0.0, 0.0, 0.0, 0.0, 0.0, 0.0, 0.0, 0.0, 0.0, 0.0, 0.0, 0.0, 0.0, 0.0, 0.375, 0.5, 0.125, 0.5, 0.25, 0.5, 0.375, 0.5, 0.625, 0.5, 0.5, 0.5, 0.625, 0.25, 0.375, 0.25, 0.5, 0.25])
me_cube_001.use_remesh_fix_poles = True
me_cube_001.use_remesh_preserve_attributes = False
me_cube_001.use_mirror_vertex_groups = False
me_cube_001.update()
me_cube_002 = bpy.data.meshes.new('Cube.002')
me_cube_002.from_pydata([(0.5431, -1.248, -0.9938), (0.2191, 1.06, -1.001), (0.2191, 1.111, 0.9264), (0.2191, 1.118, 0.8167), (0.2191, 1.107, 0.6537), (0.2191, 1.062, 0.4392), (0.2191, 1.061, 0.2761), (0.2191, 1.073, 0.1136), (0.2191, 1.107, -0.04558), (0.2191, 1.113, -0.207), (0.2191, 1.052, -0.3775), (0.2191, 1.035, -0.4794), (0.2191, 1.061, -0.5928), (0.2191, 1.082, -0.7864), (0.4356, -1.044, -0.9806), (0.5015, -0.8476, -0.9815), (0.5154, -0.6697, -0.9901), (0.5154, -0.5077, -1.001), (0.5154, -0.348, -1.001), (0.5154, -0.1883, -1.001), (0.5154, -0.02866, -1.001), (0.5154, 0.131, -1.001), (0.5154, 0.2907, -1.001), (0.5154, 0.4504, -1.001), (0.5154, 0.6101, -1.001), (0.5154, 0.7698, -1.001), (0.5154, 0.9294, -1.001), (0.4246, 1.062, -1.001), (0.1743, -1.007, 0.9151), (0.1743, -1.007, 0.7554), (0.1743, -1.007, 0.5958), (0.1743, -1.007, 0.4361), (0.1743, -1.007, 0.2764), (0.1743, -1.007, 0.1167), (0.1743, -1.007, -0.04299), (0.1743, -1.007, -0.2027), (0.1743, -1.007, -0.3624), (0.3583, -1.172, -0.7924), (0.4534, 1.054, -0.8172), (0.5154, 0.93, -0.8745), (0.5154, 0.7932, -0.818), (0.5154, 0.6101, -0.8414), (0.5154, 0.4504, -0.8414), (0.5154, 0.2673, -0.818), (0.5154, 0.131, -0.8745), (0.5154, -0.005277, -0.818), (0.5154, -0.1883, -0.8414), (0.5154, -0.348, -0.8414), (0.5154, -0.5318, -0.8148), (0.5154, -0.6705, -0.8499), (0.5076, -0.8154, -0.7757), (0.4032, -1.022, -0.7993), (0.3798, 1.078, -0.6235), (0.5154, 0.7367, -0.6817), (0.5154, 0.6101, -0.6817), (0.5154, 0.4504, -0.6817), (0.5154, 0.3238, -0.6817), (0.5154, -0.06173, -0.6817), (0.5154, -0.1883, -0.6817), (0.5154, -0.348, -0.6817), (0.5154, -0.4746, -0.6817), (0.489, -0.8471, -0.6558), (0.3899, -0.9666, -0.6672), (0.4534, 1.057, -0.5359), (0.5154, 0.9312, -0.489), (0.5154, 0.7935, -0.5454), (0.5154, 0.6101, -0.522), (0.5154, 0.4504, -0.522), (0.5154, 0.2673, -0.5454), (0.5154, 0.131, -0.489), (0.5154, -0.005277, -0.5454), (0.5154, -0.1883, -0.522), (0.5154, -0.348, -0.522), (0.5154, -0.5311, -0.5454), (0.5154, -0.6645, -0.489), (0.5076, -0.7871, -0.5399), (0.3899, -0.9395, -0.522), (0.4246, 1.061, -0.3719), (0.5154, 0.9295, -0.3624), (0.5154, 0.7698, -0.3624), (0.5154, 0.6101, -0.3624), (0.5154, 0.4504, -0.3624), (0.5154, 0.2907, -0.3624), (0.5154, 0.131, -0.3624), (0.5154, -0.02866, -0.3624), (0.5154, -0.1883, -0.3624), (0.5154, -0.348, -0.3624), (0.5154, -0.5077, -0.3624), (0.5154, -0.6674, -0.3624), (0.5015, -0.8251, -0.3624), (0.3899, -0.9601, -0.3624), (0.4246, 1.076, -0.2018), (0.5154, 0.9294, -0.2027), (0.5154, 0.7464, -0.1793), (0.5154, 0.6101, -0.2357), (0.5154, 0.4738, -0.1793), (0.5154, 0.2907, -0.2027), (0.5154, 0.131, -0.2027), (0.5154, -0.05205, -0.1793), (0.5154, -0.1883, -0.2357), (0.5154, -0.3246, -0.1793), (0.5154, -0.5077, -0.2027), (0.5154, -0.6674, -0.2027), (0.5015, -0.8265, -0.2027), (0.3899, -0.9613, -0.2027), (0.4246, 1.073, -0.04423), (0.5154, 0.9294, -0.04299), (0.5154, 0.8028, -0.04299), (0.5154, 0.4173, -0.04299), (0.5154, 0.2907, -0.04299), (0.5154, 0.131, -0.04299), (0.5154, 0.004409, -0.04299), (0.5154, -0.3811, -0.04299), (0.5154, -0.5077, -0.04299), (0.5154, -0.6674, -0.04299), (0.5015, -0.8265, -0.04299), (0.3899, -0.9613, -0.04299), (0.4246, 1.064, 0.116), (0.5154, 0.9294, 0.1167), (0.5154, 0.7464, 0.09331), (0.5154, 0.6101, 0.1498), (0.5154, 0.4738, 0.09331), (0.5154, 0.2907, 0.1167), (0.5154, 0.131, 0.1167), (0.5154, -0.05205, 0.09331), (0.5154, -0.1883, 0.1498), (0.5154, -0.3246, 0.09331), (0.5154, -0.5077, 0.1167), (0.5154, -0.6674, 0.1167), (0.5015, -0.8265, 0.1167), (0.3899, -0.9613, 0.1167), (0.4246, 1.062, 0.2764), (0.5154, 0.9294, 0.2764), (0.5154, 0.7698, 0.2764), (0.5154, 0.6101, 0.2764), (0.5154, 0.4504, 0.2764), (0.5154, 0.2907, 0.2764), (0.5154, 0.131, 0.2764), (0.5154, -0.02866, 0.2764), (0.5154, -0.1883, 0.2764), (0.5154, -0.348, 0.2764), (0.5154, -0.5077, 0.2764), (0.5154, -0.6674, 0.2764), (0.5015, -0.8265, 0.2764), (0.3899, -0.9613, 0.2764), (0.4534, 1.051, 0.4595), (0.5154, 0.9294, 0.403), (0.5154, 0.7931, 0.4595), (0.5154, 0.6101, 0.4361), (0.5154, 0.4504, 0.4361), (0.5154, 0.2673, 0.4595), (0.5154, 0.131, 0.403), (0.5154, -0.005277, 0.4595), (0.5154, -0.1883, 0.4361), (0.5154, -0.348, 0.4361), (0.5154, -0.5077, 0.4361), (0.5154, -0.6908, 0.4595), (0.5017, -0.8265, 0.403), (0.4148, -0.9459, 0.4595), (0.3798, 1.085, 0.6202), (0.5154, 0.7367, 0.5958), (0.5154, 0.6101, 0.5958), (0.5154, 0.4504, 0.5958), (0.5154, 0.3238, 0.5958), (0.5154, -0.06173, 0.5958), (0.5154, -0.1883, 0.5958), (0.5154, -0.348, 0.5958), (0.5154, -0.5077, 0.5958), (0.5154, -0.6343, 0.5958), (0.3509, -0.9796, 0.5958), (0.4534, 1.06, 0.7402), (0.5154, 0.9294, 0.7885), (0.5154, 0.7931, 0.7321), (0.5154, 0.6101, 0.7554), (0.5154, 0.4504, 0.7554), (0.5154, 0.2673, 0.7321), (0.5154, 0.131, 0.7885), (0.5154, -0.005277, 0.7321), (0.5154, -0.1883, 0.7554), (0.5154, -0.348, 0.7554), (0.5154, -0.5077, 0.7554), (0.5154, -0.6908, 0.7321), (0.5017, -0.8265, 0.7885), (0.4148, -0.9459, 0.7321), (0.4246, 1.085, 0.9166), (0.5154, 0.9299, 0.9151), (0.5154, 0.7698, 0.9151), (0.5154, 0.6101, 0.9151), (0.5154, 0.4504, 0.9151), (0.5154, 0.2907, 0.9151), (0.5154, 0.131, 0.9151), (0.5154, -0.02866, 0.9151), (0.5154, -0.1883, 0.9151), (0.5154, -0.348, 0.9151), (0.5154, -0.5077, 0.9151), (0.5154, -0.6674, 0.9151), (0.5011, -0.8264, 0.9151), (0.3893, -0.9611, 0.9151), (0.3914, -0.9576, 0.9663), (0.5018, -0.8225, 0.9663), (0.5154, -0.6634, 0.9663), (0.5154, -0.5037, 0.9663), (0.5154, -0.3441, 0.9663), (0.5154, -0.1844, 0.9663), (0.5154, -0.02469, 0.9663), (0.5154, 0.135, 0.9663), (0.5154, 0.2947, 0.9663), (0.5154, 0.4544, 0.9663), (0.5154, 0.6141, 0.9663), (0.5154, 0.7737, 0.9663), (0.5154, 0.9338, 0.9663), (0.4223, 1.087, 0.9662), (0.1771, -1.004, 0.9663), (0.2154, 1.107, 0.9616), (0.2191, 1.184, 0.813), (0.2191, 1.31, 0.6305), (0.2191, 1.447, 0.4607), (0.2191, 1.552, 0.3456), (0.2191, 1.647, 0.2296), (0.2191, 1.724, 0.1089), (0.2191, 1.732, -0.05643), (0.2191, 1.681, -0.2415), (0.2191, 1.578, -0.4599), (0.2191, 1.272, -0.5092), (0.2191, 1.121, -0.549), (0.2191, 1.31, 0.6305), (0.2191, 1.447, 0.4607), (0.2191, 1.552, 0.3456), (0.2191, 1.647, 0.2296), (0.2191, 1.647, 0.2296), (0.2191, 1.647, 0.2296), (0.2191, 1.151, 0.4223), (0.2191, 1.169, 0.6186), (0.2191, 1.072, -0.5853), (0.2191, 1.078, -0.4884), (0.2191, 1.208, -0.1566), (0.2191, 1.202, -0.008479), (0.2191, 1.125, 0.9057), (0.2191, 1.169, 0.2677), (0.2191, 1.153, 0.7828), (0.2191, 1.16, -0.3778), (0.2191, 1.277, 0.1061), (0.2191, 1.268, -0.2613), (0.2191, 1.638, -0.3266), (0.2191, 1.625, -0.0595), (0.2191, 1.603, -0.211), (0.2191, 1.563, 0.0774), (0.2191, 1.512, -0.2893), (0.2191, 1.424, 0.1369), (0.2191, 1.384, -0.292), (0.5234, -1.317, -1.189), (0.4356, -1.162, -1.184), (0.5015, -0.9673, -1.169), (0.5154, -0.7838, -1.178), (0.498, -1.831, -0.9936), (0.3583, -1.783, -0.9566), (0.4856, -1.819, -1.158), (0.3583, -1.587, -0.3829), (0.479, -1.463, -0.4805), (0.3583, -1.802, -0.7116), (0.3583, -1.266, -0.5579), (0.479, -1.664, -0.8541), (0.3583, -1.48, -0.8745), (0.3583, -1.386, -0.4034), (0.3583, -1.781, -0.5046), (0.3583, -1.636, -0.9155), (0.3583, -1.232, -0.6699), (0.3583, -1.566, -0.4796), (0.3583, -1.821, -0.5902), (0.3583, -1.323, -0.8334), (0.3583, -1.461, -0.3816), (0.3583, -1.733, -0.4442), (0.3583, -1.324, -0.4537), (0.3583, -1.78, -0.8341), (0.3583, -1.711, -0.6677), (0.3583, -1.356, -0.5903), (0.3583, -1.35, -0.7161), (0.3583, -1.663, -0.7846), (0.3583, -1.673, -0.5473), (0.3583, -1.446, -0.4979), (0.3583, -1.714, -0.936), (0.3583, -1.248, -0.6112), (0.3583, -1.574, -0.4455), (0.3583, -1.82, -0.6503), (0.3583, -1.401, -0.8539), (0.3583, -1.516, -0.3776), (0.3583, -1.757, -0.4723), (0.3583, -1.359, -0.4272), (0.3583, -1.767, -0.8953), (0.3583, -1.766, -0.691), (0.3583, -1.558, -0.895), (0.3583, -1.207, -0.7311), (0.3583, -1.487, -0.8406), (0.3583, -1.802, -0.5467), (0.3583, -1.245, -0.8129), (0.3583, -1.423, -0.3901), (0.3583, -1.658, -0.4052), (0.3583, -1.288, -0.4991), (0.3583, -1.794, -0.7728), (0.3583, -1.307, -0.5721), (0.3583, -1.342, -0.6525), (0.3583, -1.38, -0.7729), (0.3583, -1.276, -0.6904), (0.3583, -1.697, -0.7304), (0.3583, -1.612, -0.8238), (0.3583, -1.74, -0.8135), (0.3583, -1.728, -0.4942), (0.3583, -1.703, -0.6041), (0.3583, -1.783, -0.5715), (0.3583, -1.625, -0.504), (0.3583, -1.465, -0.4393), (0.3583, -1.391, -0.5376), (0.3583, -1.507, -0.4793), (0.3583, -1.375, -0.4753), (0.3583, -1.338, -0.5206), (0.3583, -1.512, -0.4306), (0.3583, -1.78, -0.6298), (0.3583, -1.76, -0.5228), (0.3583, -1.551, -0.8432), (0.3583, -1.727, -0.8748), (0.3583, -1.754, -0.7523), (0.3583, -1.259, -0.7516), (0.3583, -1.428, -0.8162), (0.3583, -1.29, -0.6292), (0.3583, -1.65, -0.4657), (0.3583, -1.422, -0.4396)], [(228, 229), (229, 230)], [(14, 51, 37, 0), (90, 104, 35, 36), (104, 116, 34, 35), (116, 130, 33, 34), (130, 144, 32, 33), (144, 158, 31, 32), (158, 169, 30, 31), (169, 183, 29, 30), (183, 197, 28, 29), (1, 13, 38, 27), (27, 38, 39, 26), (26, 39, 40, 25), (25, 40, 41, 24), (24, 41, 42, 23), (23, 42, 43, 22), (22, 43, 44, 21), (21, 44, 45, 20), (20, 45, 46, 19), (19, 46, 47, 18), (18, 47, 48, 17), (17, 48, 49, 16), (16, 49, 50, 15), (15, 50, 51, 14), (13, 12, 52, 38), (40, 53, 54, 41), (41, 54, 55, 42), (42, 55, 56, 43), (45, 57, 58, 46), (46, 58, 59, 47), (47, 59, 60, 48), (50, 61, 62, 51), (12, 11, 63, 52), (53, 65, 66, 54), (54, 66, 67, 55), (55, 67, 68, 56), (57, 70, 71, 58), (58, 71, 72, 59), (59, 72, 73, 60), (61, 75, 76, 62), (11, 10, 77, 63), (63, 77, 78, 64), (64, 78, 79, 65), (65, 79, 80, 66), (66, 80, 81, 67), (67, 81, 82, 68), (68, 82, 83, 69), (69, 83, 84, 70), (70, 84, 85, 71), (71, 85, 86, 72), (72, 86, 87, 73), (73, 87, 88, 74), (74, 88, 89, 75), (75, 89, 90, 76), (10, 9, 91, 77), (77, 91, 92, 78), (78, 92, 93, 79), (79, 93, 94, 80), (80, 94, 95, 81), (81, 95, 96, 82), (82, 96, 97, 83), (83, 97, 98, 84), (84, 98, 99, 85), (85, 99, 100, 86), (86, 100, 101, 87), (87, 101, 102, 88), (88, 102, 103, 89), (89, 103, 104, 90), (9, 8, 105, 91), (91, 105, 106, 92), (92, 106, 107, 93), (95, 108, 109, 96), (96, 109, 110, 97), (97, 110, 111, 98), (100, 112, 113, 101), (101, 113, 114, 102), (102, 114, 115, 103), (103, 115, 116, 104), (8, 7, 117, 105), (105, 117, 118, 106), (106, 118, 119, 107), (108, 121, 122, 109), (109, 122, 123, 110), (110, 123, 124, 111), (112, 126, 127, 113), (113, 127, 128, 114), (114, 128, 129, 115), (115, 129, 130, 116), (7, 6, 131, 117), (117, 131, 132, 118), (118, 132, 133, 119), (119, 133, 134, 120), (120, 134, 135, 121), (121, 135, 136, 122), (122, 136, 137, 123), (123, 137, 138, 124), (124, 138, 139, 125), (125, 139, 140, 126), (126, 140, 141, 127), (127, 141, 142, 128), (128, 142, 143, 129), (129, 143, 144, 130), (6, 5, 145, 131), (131, 145, 146, 132), (132, 146, 147, 133), (133, 147, 148, 134), (134, 148, 149, 135), (135, 149, 150, 136), (136, 150, 151, 137), (137, 151, 152, 138), (138, 152, 153, 139), (139, 153, 154, 140), (140, 154, 155, 141), (141, 155, 156, 142), (142, 156, 157, 143), (143, 157, 158, 144), (5, 4, 159, 145), (147, 160, 161, 148), (148, 161, 162, 149), (149, 162, 163, 150), (152, 164, 165, 153), (153, 165, 166, 154), (154, 166, 167, 155), (155, 167, 168, 156), (4, 3, 170, 159), (160, 172, 173, 161), (161, 173, 174, 162), (162, 174, 175, 163), (164, 177, 178, 165), (165, 178, 179, 166), (166, 179, 180, 167), (167, 180, 181, 168), (3, 2, 184, 170), (170, 184, 185, 171), (171, 185, 186, 172), (172, 186, 187, 173), (173, 187, 188, 174), (174, 188, 189, 175), (175, 189, 190, 176), (176, 190, 191, 177), (177, 191, 192, 178), (178, 192, 193, 179), (179, 193, 194, 180), (180, 194, 195, 181), (181, 195, 196, 182), (182, 196, 197, 183), (186, 185, 210, 209), (185, 184, 211, 210), (184, 2, 213, 211), (28, 197, 198, 212), (197, 196, 199, 198), (196, 195, 200, 199), (195, 194, 201, 200), (194, 193, 202, 201), (193, 192, 203, 202), (192, 191, 204, 203), (191, 190, 205, 204), (190, 189, 206, 205), (189, 188, 207, 206), (188, 187, 208, 207), (187, 186, 209, 208), (232, 231, 217, 216), (234, 233, 224, 223), (231, 238, 218, 217), (237, 239, 215, 214), (238, 241, 248, 246, 219, 218), (239, 232, 216, 215), (240, 234, 223, 222), (216, 217, 227, 226), (217, 218, 228, 227), (215, 216, 226, 225), (7, 8, 236, 241), (10, 11, 234, 240), (3, 4, 232, 239), (6, 7, 241, 238), (9, 10, 240, 242, 235), (2, 3, 239, 237), (5, 6, 238, 231), (8, 9, 235, 236), (11, 12, 233, 234), (4, 5, 231, 232), (243, 247, 249, 242, 240, 222), (246, 244, 220, 219), (245, 247, 243, 221), (244, 245, 221, 220), (16, 15, 252, 253), (15, 14, 251, 252), (14, 0, 250, 251), (250, 0, 254, 256), (0, 37, 294, 269, 284, 262, 290, 265, 280, 255, 254), (325, 287, 263, 295), (324, 282, 257, 296), (323, 281, 260, 299), (321, 291, 266, 302), (320, 303, 274, 289), (319, 304, 277, 305), (317, 306, 271, 286), (316, 307, 278, 308), (315, 310, 270, 285), (314, 297, 272, 313), (311, 314, 313, 279), (275, 299, 314, 311), (299, 260, 297, 314), (282, 315, 285, 257), (267, 312, 315, 282), (312, 279, 310, 315), (283, 316, 308, 268), (259, 289, 316, 283), (289, 274, 307, 316), (293, 317, 286, 264), (268, 308, 317, 293), (308, 278, 306, 317), (265, 290, 318, 304), (290, 262, 292, 318), (288, 319, 305, 273), (255, 280, 319, 288), (280, 265, 304, 319), (298, 320, 289, 259), (273, 305, 320, 298), (305, 277, 303, 320), (301, 321, 302, 276), (269, 294, 321, 301), (294, 37, 291, 321), (262, 284, 322, 292), (284, 269, 301, 322), (300, 323, 299, 275), (276, 302, 323, 300), (302, 266, 281, 323), (306, 324, 296, 271), (278, 309, 324, 306), (309, 267, 282, 324), (310, 325, 295, 270), (279, 313, 325, 310), (313, 272, 287, 325)])
_uv = me_cube_002.uv_layers.new(name='UVMap')
_uv.uv.foreach_set('vector', [0.375, 0.7333, 0.3917, 0.7333, 0.3917, 0.75, 0.375, 0.75, 0.4417, 0.7333, 0.4583, 0.7333, 0.4583, 0.75, 0.4417, 0.75, 0.4583, 0.7333, 0.475, 0.7333, 0.475, 0.75, 0.4583, 0.75, 0.475, 0.7333, 0.4917, 0.7333, 0.4917, 0.75, 0.475, 0.75, 0.4917, 0.7333, 0.5083, 0.7333, 0.5083, 0.75, 0.4917, 0.75, 0.5083, 0.7333, 0.525, 0.7333, 0.525, 0.75, 0.5083, 0.75, 0.525, 0.7333, 0.5417, 0.7333, 0.5417, 0.75, 0.525, 0.75, 0.5417, 0.7333, 0.5583, 0.7333, 0.5583, 0.75, 0.5417, 0.75, 0.5583, 0.7333, 0.575, 0.7333, 0.575, 0.75, 0.5583, 0.75, 0.375, 0.5, 0.3917, 0.5, 0.3917, 0.5167, 0.375, 0.5167, 0.375, 0.5167, 0.3917, 0.5167, 0.3917, 0.5333, 0.375, 0.5333, 0.375, 0.5333, 0.3917, 0.5333, 0.3917, 0.55, 0.375, 0.55, 0.375, 0.55, 0.3917, 0.55, 0.3917, 0.5667, 0.375, 0.5667, 0.375, 0.5667, 0.3917, 0.5667, 0.3917, 0.5833, 0.375, 0.5833, 0.375, 0.5833, 0.3917, 0.5833, 0.3917, 0.6, 0.375, 0.6, 0.375, 0.6, 0.3917, 0.6, 0.3917, 0.6167, 0.375, 0.6167, 0.375, 0.6167, 0.3917, 0.6167, 0.3917, 0.6333, 0.375, 0.6333, 0.375, 0.6333, 0.3917, 0.6333, 0.3917, 0.65, 0.375, 0.65, 0.375, 0.65, 0.3917, 0.65, 0.3917, 0.6667, 0.375, 0.6667, 0.375, 0.6667, 0.3917, 0.6667, 0.3917, 0.6833, 0.375, 0.6833, 0.375, 0.6833, 0.3917, 0.6833, 0.3917, 0.7, 0.375, 0.7, 0.375, 0.7, 0.3917, 0.7, 0.3917, 0.7167, 0.375, 0.7167, 0.375, 0.7167, 0.3917, 0.7167, 0.3917, 0.7333, 0.375, 0.7333, 0.3917, 0.5, 0.4083, 0.5, 0.4083, 0.5167, 0.3917, 0.5167, 0.3917, 0.55, 0.4083, 0.55, 0.4083, 0.5667, 0.3917, 0.5667, 0.3917, 0.5667, 0.4083, 0.5667, 0.4083, 0.5833, 0.3917, 0.5833, 0.3917, 0.5833, 0.4083, 0.5833, 0.4083, 0.6, 0.3917, 0.6, 0.3917, 0.6333, 0.4083, 0.6333, 0.4083, 0.65, 0.3917, 0.65, 0.3917, 0.65, 0.4083, 0.65, 0.4083, 0.6667, 0.3917, 0.6667, 0.3917, 0.6667, 0.4083, 0.6667, 0.4083, 0.6833, 0.3917, 0.6833, 0.3917, 0.7167, 0.4083, 0.7167, 0.4083, 0.7333, 0.3917, 0.7333, 0.4083, 0.5, 0.425, 0.5, 0.425, 0.5167, 0.4083, 0.5167, 0.4083, 0.55, 0.425, 0.55, 0.425, 0.5667, 0.4083, 0.5667, 0.4083, 0.5667, 0.425, 0.5667, 0.425, 0.5833, 0.4083, 0.5833, 0.4083, 0.5833, 0.425, 0.5833, 0.425, 0.6, 0.4083, 0.6, 0.4083, 0.6333, 0.425, 0.6333, 0.425, 0.65, 0.4083, 0.65, 0.4083, 0.65, 0.425, 0.65, 0.425, 0.6667, 0.4083, 0.6667, 0.4083, 0.6667, 0.425, 0.6667, 0.425, 0.6833, 0.4083, 0.6833, 0.4083, 0.7167, 0.425, 0.7167, 0.425, 0.7333, 0.4083, 0.7333, 0.425, 0.5, 0.4417, 0.5, 0.4417, 0.5167, 0.425, 0.5167, 0.425, 0.5167, 0.4417, 0.5167, 0.4417, 0.5333, 0.425, 0.5333, 0.425, 0.5333, 0.4417, 0.5333, 0.4417, 0.55, 0.425, 0.55, 0.425, 0.55, 0.4417, 0.55, 0.4417, 0.5667, 0.425, 0.5667, 0.425, 0.5667, 0.4417, 0.5667, 0.4417, 0.5833, 0.425, 0.5833, 0.425, 0.5833, 0.4417, 0.5833, 0.4417, 0.6, 0.425, 0.6, 0.425, 0.6, 0.4417, 0.6, 0.4417, 0.6167, 0.425, 0.6167, 0.425, 0.6167, 0.4417, 0.6167, 0.4417, 0.6333, 0.425, 0.6333, 0.425, 0.6333, 0.4417, 0.6333, 0.4417, 0.65, 0.425, 0.65, 0.425, 0.65, 0.4417, 0.65, 0.4417, 0.6667, 0.425, 0.6667, 0.425, 0.6667, 0.4417, 0.6667, 0.4417, 0.6833, 0.425, 0.6833, 0.425, 0.6833, 0.4417, 0.6833, 0.4417, 0.7, 0.425, 0.7, 0.425, 0.7, 0.4417, 0.7, 0.4417, 0.7167, 0.425, 0.7167, 0.425, 0.7167, 0.4417, 0.7167, 0.4417, 0.7333, 0.425, 0.7333, 0.4417, 0.5, 0.4583, 0.5, 0.4583, 0.5167, 0.4417, 0.5167, 0.4417, 0.5167, 0.4583, 0.5167, 0.4583, 0.5333, 0.4417, 0.5333, 0.4417, 0.5333, 0.4583, 0.5333, 0.4583, 0.55, 0.4417, 0.55, 0.4417, 0.55, 0.4583, 0.55, 0.4583, 0.5667, 0.4417, 0.5667, 0.4417, 0.5667, 0.4583, 0.5667, 0.4583, 0.5833, 0.4417, 0.5833, 0.4417, 0.5833, 0.4583, 0.5833, 0.4583, 0.6, 0.4417, 0.6, 0.4417, 0.6, 0.4583, 0.6, 0.4583, 0.6167, 0.4417, 0.6167, 0.4417, 0.6167, 0.4583, 0.6167, 0.4583, 0.6333, 0.4417, 0.6333, 0.4417, 0.6333, 0.4583, 0.6333, 0.4583, 0.65, 0.4417, 0.65, 0.4417, 0.65, 0.4583, 0.65, 0.4583, 0.6667, 0.4417, 0.6667, 0.4417, 0.6667, 0.4583, 0.6667, 0.4583, 0.6833, 0.4417, 0.6833, 0.4417, 0.6833, 0.4583, 0.6833, 0.4583, 0.7, 0.4417, 0.7, 0.4417, 0.7, 0.4583, 0.7, 0.4583, 0.7167, 0.4417, 0.7167, 0.4417, 0.7167, 0.4583, 0.7167, 0.4583, 0.7333, 0.4417, 0.7333, 0.4583, 0.5, 0.475, 0.5, 0.475, 0.5167, 0.4583, 0.5167, 0.4583, 0.5167, 0.475, 0.5167, 0.475, 0.5333, 0.4583, 0.5333, 0.4583, 0.5333, 0.475, 0.5333, 0.475, 0.55, 0.4583, 0.55, 0.4583, 0.5833, 0.475, 0.5833, 0.475, 0.6, 0.4583, 0.6, 0.4583, 0.6, 0.475, 0.6, 0.475, 0.6167, 0.4583, 0.6167, 0.4583, 0.6167, 0.475, 0.6167, 0.475, 0.6333, 0.4583, 0.6333, 0.4583, 0.6667, 0.475, 0.6667, 0.475, 0.6833, 0.4583, 0.6833, 0.4583, 0.6833, 0.475, 0.6833, 0.475, 0.7, 0.4583, 0.7, 0.4583, 0.7, 0.475, 0.7, 0.475, 0.7167, 0.4583, 0.7167, 0.4583, 0.7167, 0.475, 0.7167, 0.475, 0.7333, 0.4583, 0.7333, 0.475, 0.5, 0.4917, 0.5, 0.4917, 0.5167, 0.475, 0.5167, 0.475, 0.5167, 0.4917, 0.5167, 0.4917, 0.5333, 0.475, 0.5333, 0.475, 0.5333, 0.4917, 0.5333, 0.4917, 0.55, 0.475, 0.55, 0.475, 0.5833, 0.4917, 0.5833, 0.4917, 0.6, 0.475, 0.6, 0.475, 0.6, 0.4917, 0.6, 0.4917, 0.6167, 0.475, 0.6167, 0.475, 0.6167, 0.4917, 0.6167, 0.4917, 0.6333, 0.475, 0.6333, 0.475, 0.6667, 0.4917, 0.6667, 0.4917, 0.6833, 0.475, 0.6833, 0.475, 0.6833, 0.4917, 0.6833, 0.4917, 0.7, 0.475, 0.7, 0.475, 0.7, 0.4917, 0.7, 0.4917, 0.7167, 0.475, 0.7167, 0.475, 0.7167, 0.4917, 0.7167, 0.4917, 0.7333, 0.475, 0.7333, 0.4917, 0.5, 0.5083, 0.5, 0.5083, 0.5167, 0.4917, 0.5167, 0.4917, 0.5167, 0.5083, 0.5167, 0.5083, 0.5333, 0.4917, 0.5333, 0.4917, 0.5333, 0.5083, 0.5333, 0.5083, 0.55, 0.4917, 0.55, 0.4917, 0.55, 0.5083, 0.55, 0.5083, 0.5667, 0.4917, 0.5667, 0.4917, 0.5667, 0.5083, 0.5667, 0.5083, 0.5833, 0.4917, 0.5833, 0.4917, 0.5833, 0.5083, 0.5833, 0.5083, 0.6, 0.4917, 0.6, 0.4917, 0.6, 0.5083, 0.6, 0.5083, 0.6167, 0.4917, 0.6167, 0.4917, 0.6167, 0.5083, 0.6167, 0.5083, 0.6333, 0.4917, 0.6333, 0.4917, 0.6333, 0.5083, 0.6333, 0.5083, 0.65, 0.4917, 0.65, 0.4917, 0.65, 0.5083, 0.65, 0.5083, 0.6667, 0.4917, 0.6667, 0.4917, 0.6667, 0.5083, 0.6667, 0.5083, 0.6833, 0.4917, 0.6833, 0.4917, 0.6833, 0.5083, 0.6833, 0.5083, 0.7, 0.4917, 0.7, 0.4917, 0.7, 0.5083, 0.7, 0.5083, 0.7167, 0.4917, 0.7167, 0.4917, 0.7167, 0.5083, 0.7167, 0.5083, 0.7333, 0.4917, 0.7333, 0.5083, 0.5, 0.525, 0.5, 0.525, 0.5167, 0.5083, 0.5167, 0.5083, 0.5167, 0.525, 0.5167, 0.525, 0.5333, 0.5083, 0.5333, 0.5083, 0.5333, 0.525, 0.5333, 0.525, 0.55, 0.5083, 0.55, 0.5083, 0.55, 0.525, 0.55, 0.525, 0.5667, 0.5083, 0.5667, 0.5083, 0.5667, 0.525, 0.5667, 0.525, 0.5833, 0.5083, 0.5833, 0.5083, 0.5833, 0.525, 0.5833, 0.525, 0.6, 0.5083, 0.6, 0.5083, 0.6, 0.525, 0.6, 0.525, 0.6167, 0.5083, 0.6167, 0.5083, 0.6167, 0.525, 0.6167, 0.525, 0.6333, 0.5083, 0.6333, 0.5083, 0.6333, 0.525, 0.6333, 0.525, 0.65, 0.5083, 0.65, 0.5083, 0.65, 0.525, 0.65, 0.525, 0.6667, 0.5083, 0.6667, 0.5083, 0.6667, 0.525, 0.6667, 0.525, 0.6833, 0.5083, 0.6833, 0.5083, 0.6833, 0.525, 0.6833, 0.525, 0.7, 0.5083, 0.7, 0.5083, 0.7, 0.525, 0.7, 0.525, 0.7167, 0.5083, 0.7167, 0.5083, 0.7167, 0.525, 0.7167, 0.525, 0.7333, 0.5083, 0.7333, 0.525, 0.5, 0.5417, 0.5, 0.5417, 0.5167, 0.525, 0.5167, 0.525, 0.55, 0.5417, 0.55, 0.5417, 0.5667, 0.525, 0.5667, 0.525, 0.5667, 0.5417, 0.5667, 0.5417, 0.5833, 0.525, 0.5833, 0.525, 0.5833, 0.5417, 0.5833, 0.5417, 0.6, 0.525, 0.6, 0.525, 0.6333, 0.5417, 0.6333, 0.5417, 0.65, 0.525, 0.65, 0.525, 0.65, 0.5417, 0.65, 0.5417, 0.6667, 0.525, 0.6667, 0.525, 0.6667, 0.5417, 0.6667, 0.5417, 0.6833, 0.525, 0.6833, 0.525, 0.6833, 0.5417, 0.6833, 0.5417, 0.7, 0.525, 0.7, 0.5417, 0.5, 0.5583, 0.5, 0.5583, 0.5167, 0.5417, 0.5167, 0.5417, 0.55, 0.5583, 0.55, 0.5583, 0.5667, 0.5417, 0.5667, 0.5417, 0.5667, 0.5583, 0.5667, 0.5583, 0.5833, 0.5417, 0.5833, 0.5417, 0.5833, 0.5583, 0.5833, 0.5583, 0.6, 0.5417, 0.6, 0.5417, 0.6333, 0.5583, 0.6333, 0.5583, 0.65, 0.5417, 0.65, 0.5417, 0.65, 0.5583, 0.65, 0.5583, 0.6667, 0.5417, 0.6667, 0.5417, 0.6667, 0.5583, 0.6667, 0.5583, 0.6833, 0.5417, 0.6833, 0.5417, 0.6833, 0.5583, 0.6833, 0.5583, 0.7, 0.5417, 0.7, 0.5583, 0.5, 0.575, 0.5, 0.575, 0.5167, 0.5583, 0.5167, 0.5583, 0.5167, 0.575, 0.5167, 0.575, 0.5333, 0.5583, 0.5333, 0.5583, 0.5333, 0.575, 0.5333, 0.575, 0.55, 0.5583, 0.55, 0.5583, 0.55, 0.575, 0.55, 0.575, 0.5667, 0.5583, 0.5667, 0.5583, 0.5667, 0.575, 0.5667, 0.575, 0.5833, 0.5583, 0.5833, 0.5583, 0.5833, 0.575, 0.5833, 0.575, 0.6, 0.5583, 0.6, 0.5583, 0.6, 0.575, 0.6, 0.575, 0.6167, 0.5583, 0.6167, 0.5583, 0.6167, 0.575, 0.6167, 0.575, 0.6333, 0.5583, 0.6333, 0.5583, 0.6333, 0.575, 0.6333, 0.575, 0.65, 0.5583, 0.65, 0.5583, 0.65, 0.575, 0.65, 0.575, 0.6667, 0.5583, 0.6667, 0.5583, 0.6667, 0.575, 0.6667, 0.575, 0.6833, 0.5583, 0.6833, 0.5583, 0.6833, 0.575, 0.6833, 0.575, 0.7, 0.5583, 0.7, 0.5583, 0.7, 0.575, 0.7, 0.575, 0.7167, 0.5583, 0.7167, 0.5583, 0.7167, 0.575, 0.7167, 0.575, 0.7333, 0.5583, 0.7333, 0.575, 0.55, 0.575, 0.5333, 0.575, 0.5333, 0.575, 0.55, 0.575, 0.5333, 0.575, 0.5167, 0.575, 0.5167, 0.575, 0.5333, 0.575, 0.5167, 0.575, 0.5, 0.575, 0.5, 0.575, 0.5167, 0.575, 0.75, 0.575, 0.7333, 0.575, 0.7333, 0.575, 0.75, 0.575, 0.7333, 0.575, 0.7167, 0.575, 0.7167, 0.575, 0.7333, 0.575, 0.7167, 0.575, 0.7, 0.575, 0.7, 0.575, 0.7167, 0.575, 0.7, 0.575, 0.6833, 0.575, 0.6833, 0.575, 0.7, 0.575, 0.6833, 0.575, 0.6667, 0.575, 0.6667, 0.575, 0.6833, 0.575, 0.6667, 0.575, 0.65, 0.575, 0.65, 0.575, 0.6667, 0.575, 0.65, 0.575, 0.6333, 0.575, 0.6333, 0.575, 0.65, 0.575, 0.6333, 0.575, 0.6167, 0.575, 0.6167, 0.575, 0.6333, 0.575, 0.6167, 0.575, 0.6, 0.575, 0.6, 0.575, 0.6167, 0.575, 0.6, 0.575, 0.5833, 0.575, 0.5833, 0.575, 0.6, 0.575, 0.5833, 0.575, 0.5667, 0.575, 0.5667, 0.575, 0.5833, 0.575, 0.5667, 0.575, 0.55, 0.575, 0.55, 0.575, 0.5667, 0.5417, 0.5, 0.525, 0.5, 0.525, 0.5, 0.5417, 0.5, 0.425, 0.5, 0.4083, 0.5, 0.4083, 0.5, 0.425, 0.5, 0.525, 0.5, 0.5083, 0.5, 0.5083, 0.5, 0.525, 0.5, 0.575, 0.5, 0.5583, 0.5, 0.5583, 0.5, 0.575, 0.5, 0.5083, 0.5, 0.4917, 0.5, 0.4917, 0.5, 0.4917, 0.5, 0.4917, 0.5, 0.5083, 0.5, 0.5583, 0.5, 0.5417, 0.5, 0.5417, 0.5, 0.5583, 0.5, 0.4417, 0.5, 0.425, 0.5, 0.425, 0.5, 0.4417, 0.5, 0.5417, 0.5, 0.525, 0.5, 0.525, 0.5, 0.5417, 0.5, 0.525, 0.5, 0.5083, 0.5, 0.5083, 0.5, 0.525, 0.5, 0.5583, 0.5, 0.5417, 0.5, 0.5417, 0.5, 0.5583, 0.5, 0.4917, 0.5, 0.475, 0.5, 0.475, 0.5, 0.4917, 0.5, 0.4417, 0.5, 0.425, 0.5, 0.425, 0.5, 0.4417, 0.5, 0.5583, 0.5, 0.5417, 0.5, 0.5417, 0.5, 0.5583, 0.5, 0.5083, 0.5, 0.4917, 0.5, 0.4917, 0.5, 0.5083, 0.5, 0.4583, 0.5, 0.4417, 0.5, 0.4417, 0.5, 0.4524, 0.5, 0.4583, 0.5, 0.575, 0.5, 0.5583, 0.5, 0.5583, 0.5, 0.575, 0.5, 0.525, 0.5, 0.5083, 0.5, 0.5083, 0.5, 0.525, 0.5, 0.475, 0.5, 0.4583, 0.5, 0.4583, 0.5, 0.475, 0.5, 0.425, 0.5, 0.4083, 0.5, 0.4083, 0.5, 0.425, 0.5, 0.5417, 0.5, 0.525, 0.5, 0.525, 0.5, 0.5417, 0.5, 0.4518, 0.5, 0.4519, 0.5, 0.4522, 0.5, 0.4524, 0.5, 0.4417, 0.5, 0.4417, 0.5, 0.4917, 0.5, 0.475, 0.5, 0.475, 0.5, 0.4917, 0.5, 0.4583, 0.5, 0.4519, 0.5, 0.4518, 0.5, 0.4583, 0.5, 0.475, 0.5, 0.4583, 0.5, 0.4583, 0.5, 0.475, 0.5, 0.375, 0.7, 0.375, 0.7167, 0.375, 0.7167, 0.375, 0.7, 0.375, 0.7167, 0.375, 0.7333, 0.375, 0.7333, 0.375, 0.7167, 0.375, 0.7333, 0.375, 0.75, 0.375, 0.75, 0.375, 0.7333, 0.375, 0.75, 0.375, 0.75, 0.375, 0.75, 0.375, 0.75, 0.375, 0.75, 0.3917, 0.75, 0.3917, 0.75, 0.3917, 0.75, 0.3917, 0.75, 0.3917, 0.75, 0.3917, 0.75, 0.3917, 0.75, 0.3917, 0.75, 0.3917, 0.75, 0.375, 0.75, 0.3917, 0.75, 0.3917, 0.75, 0.3917, 0.75, 0.3917, 0.75, 0.3917, 0.75, 0.3917, 0.75, 0.3917, 0.75, 0.3917, 0.75, 0.3917, 0.75, 0.3917, 0.75, 0.3917, 0.75, 0.3917, 0.75, 0.3917, 0.75, 0.3917, 0.75, 0.3917, 0.75, 0.3917, 0.75, 0.3917, 0.75, 0.3917, 0.75, 0.3917, 0.75, 0.3917, 0.75, 0.3917, 0.75, 0.3917, 0.75, 0.3917, 0.75, 0.3917, 0.75, 0.3917, 0.75, 0.3917, 0.75, 0.3917, 0.75, 0.3917, 0.75, 0.3917, 0.75, 0.3917, 0.75, 0.3917, 0.75, 0.3917, 0.75, 0.3917, 0.75, 0.3917, 0.75, 0.3917, 0.75, 0.3917, 0.75, 0.3917, 0.75, 0.3917, 0.75, 0.3917, 0.75, 0.3917, 0.75, 0.3917, 0.75, 0.3917, 0.75, 0.3917, 0.75, 0.3917, 0.75, 0.3917, 0.75, 0.3917, 0.75, 0.3917, 0.75, 0.3917, 0.75, 0.3917, 0.75, 0.3917, 0.75, 0.3917, 0.75, 0.3917, 0.75, 0.3917, 0.75, 0.3917, 0.75, 0.3917, 0.75, 0.3917, 0.75, 0.3917, 0.75, 0.3917, 0.75, 0.3917, 0.75, 0.3917, 0.75, 0.3917, 0.75, 0.3917, 0.75, 0.3917, 0.75, 0.3917, 0.75, 0.3917, 0.75, 0.3917, 0.75, 0.3917, 0.75, 0.3917, 0.75, 0.3917, 0.75, 0.3917, 0.75, 0.3917, 0.75, 0.3917, 0.75, 0.3917, 0.75, 0.3917, 0.75, 0.3917, 0.75, 0.3917, 0.75, 0.3917, 0.75, 0.3917, 0.75, 0.3917, 0.75, 0.3917, 0.75, 0.3917, 0.75, 0.3917, 0.75, 0.3917, 0.75, 0.3917, 0.75, 0.3917, 0.75, 0.3917, 0.75, 0.3917, 0.75, 0.3917, 0.75, 0.3917, 0.75, 0.3917, 0.75, 0.3917, 0.75, 0.3917, 0.75, 0.3917, 0.75, 0.3917, 0.75, 0.3917, 0.75, 0.3917, 0.75, 0.3917, 0.75, 0.3917, 0.75, 0.3917, 0.75, 0.3917, 0.75, 0.3917, 0.75, 0.3917, 0.75, 0.3917, 0.75, 0.3917, 0.75, 0.3917, 0.75, 0.3917, 0.75, 0.3917, 0.75, 0.3917, 0.75, 0.3917, 0.75, 0.3917, 0.75, 0.3917, 0.75, 0.3917, 0.75, 0.3917, 0.75, 0.3917, 0.75, 0.3917, 0.75, 0.3917, 0.75, 0.3917, 0.75, 0.3917, 0.75, 0.3917, 0.75, 0.3917, 0.75, 0.3917, 0.75, 0.3917, 0.75, 0.3917, 0.75, 0.3917, 0.75, 0.3917, 0.75, 0.3917, 0.75, 0.3917, 0.75, 0.3917, 0.75, 0.3917, 0.75, 0.3917, 0.75, 0.3917, 0.75, 0.3917, 0.75, 0.3917, 0.75, 0.3917, 0.75, 0.3917, 0.75, 0.3917, 0.75, 0.3917, 0.75, 0.3917, 0.75, 0.3917, 0.75, 0.3917, 0.75, 0.3917, 0.75, 0.3917, 0.75, 0.3917, 0.75, 0.3917, 0.75, 0.3917, 0.75, 0.3917, 0.75, 0.3917, 0.75, 0.3917, 0.75, 0.3917, 0.75, 0.3917, 0.75, 0.3917, 0.75, 0.3917, 0.75, 0.3917, 0.75, 0.3917, 0.75, 0.3917, 0.75, 0.3917, 0.75, 0.3917, 0.75, 0.3917, 0.75, 0.3917, 0.75, 0.3917, 0.75, 0.3917, 0.75, 0.3917, 0.75, 0.3917, 0.75, 0.3917, 0.75, 0.3917, 0.75, 0.3917, 0.75, 0.3917, 0.75, 0.3917, 0.75, 0.3917, 0.75, 0.3917, 0.75, 0.3917, 0.75, 0.3917, 0.75, 0.3917, 0.75, 0.3917, 0.75, 0.3917, 0.75, 0.3917, 0.75])
me_cube_002.use_remesh_fix_poles = True
me_cube_002.use_remesh_preserve_attributes = False
me_cube_002.use_mirror_vertex_groups = False
me_cube_002.update()
me_cylinder = bpy.data.meshes.new('Cylinder')
me_cylinder.from_pydata([(0.04437, 1.034, -1.0), (0.04437, 1.034, 1.0), (0.2496, 1.014, -1.0), (0.2496, 1.014, 1.0), (0.447, 0.9542, -1.0), (0.447, 0.9542, 1.0), (0.6289, 0.857, -1.0), (0.6289, 0.857, 1.0), (0.7883, 0.7262, -1.0), (0.7883, 0.7262, 1.0), (0.9191, 0.5667, -1.0), (0.9191, 0.5667, 1.0), (1.016, 0.3849, -1.0), (1.016, 0.3849, 1.0), (1.076, 0.1875, -1.0), (1.076, 0.1875, 1.0), (1.096, -0.01775, -1.0), (1.096, -0.01775, 1.0), (1.076, -0.223, -1.0), (1.076, -0.223, 1.0), (1.016, -0.4204, -1.0), (1.016, -0.4204, 1.0), (0.9191, -0.6022, -1.0), (0.9191, -0.6022, 1.0), (0.7883, -0.7617, -1.0), (0.7883, -0.7617, 1.0), (0.6289, -0.8925, -1.0), (0.6289, -0.8925, 1.0), (0.447, -0.9897, -1.0), (0.447, -0.9897, 1.0), (0.2496, -1.05, -1.0), (0.2496, -1.05, 1.0), (0.04436, -1.07, -1.0), (0.04436, -1.07, 1.0), (-0.1609, -1.05, -1.0), (-0.1609, -1.05, 1.0), (-0.3582, -0.9897, -1.0), (-0.3582, -0.9897, 1.0), (-0.5401, -0.8925, -1.0), (-0.5401, -0.8925, 1.0), (-0.6996, -0.7617, -1.0), (-0.6996, -0.7617, 1.0), (-0.8304, -0.6022, -1.0), (-0.8304, -0.6022, 1.0), (-0.9276, -0.4204, -1.0), (-0.9276, -0.4204, 1.0), (-0.9875, -0.223, -1.0), (-0.9875, -0.223, 1.0), (-1.008, -0.01775, -1.0), (-1.008, -0.01775, 1.0), (-0.9875, 0.1875, -1.0), (-0.9875, 0.1875, 1.0), (-0.9276, 0.3849, -1.0), (-0.9276, 0.3849, 1.0), (-0.8304, 0.5667, -1.0), (-0.8304, 0.5667, 1.0), (-0.6996, 0.7262, -1.0), (-0.6996, 0.7262, 1.0), (-0.5401, 0.857, -1.0), (-0.5401, 0.857, 1.0), (-0.3582, 0.9542, -1.0), (-0.3582, 0.9542, 1.0), (-0.1609, 1.014, -1.0), (-0.1609, 1.014, 1.0), (0.147, 1.024, -1.0), (0.147, 1.024, 1.0), (0.04437, 1.034, 0.0), (0.2496, 1.014, 0.0), (0.3483, 0.9842, -1.0), (0.3483, 0.9842, 1.0), (0.447, 0.9542, 0.0), (0.5379, 0.9056, -1.0), (0.5379, 0.9056, 1.0), (0.6289, 0.857, 0.0), (0.7086, 0.7916, -1.0), (0.7086, 0.7916, 1.0), (0.7883, 0.7262, 0.0), (0.8537, 0.6465, -1.0), (0.8537, 0.6465, 1.0), (0.9191, 0.5667, 0.0), (0.9677, 0.4758, -1.0), (0.9677, 0.4758, 1.0), (1.016, 0.3849, 0.0), (1.046, 0.2862, -1.0), (1.046, 0.2862, 1.0), (1.076, 0.1875, 0.0), (1.086, 0.08488, -1.0), (1.086, 0.08488, 1.0), (1.096, -0.01775, 0.0), (1.086, -0.1204, -1.0), (1.086, -0.1204, 1.0), (1.076, -0.223, 0.0), (1.046, -0.3217, -1.0), (1.046, -0.3217, 1.0), (1.016, -0.4204, 0.0), (0.9677, -0.5113, -1.0), (0.9677, -0.5113, 1.0), (0.9191, -0.6022, 0.0), (0.8537, -0.682, -1.0), (0.8537, -0.682, 1.0), (0.7883, -0.7617, 0.0), (0.7086, -0.8271, -1.0), (0.7086, -0.8271, 1.0), (0.6289, -0.8925, 0.0), (0.5379, -0.9411, -1.0), (0.5379, -0.9411, 1.0), (0.447, -0.9897, 0.0), (0.3483, -1.02, -1.0), (0.3483, -1.02, 1.0), (0.2496, -1.05, 0.0), (0.147, -1.06, -1.0), (0.147, -1.06, 1.0), (0.04436, -1.07, 0.0), (-0.05826, -1.06, -1.0), (-0.05826, -1.06, 1.0), (-0.1609, -1.05, 0.0), (-0.2596, -1.02, -1.0), (-0.2596, -1.02, 1.0), (-0.3582, -0.9897, 0.0), (-0.4492, -0.9411, -1.0), (-0.4492, -0.9411, 1.0), (-0.5401, -0.8925, 0.0), (-0.6198, -0.8271, -1.0), (-0.6198, -0.8271, 1.0), (-0.6996, -0.7617, 0.0), (-0.765, -0.682, -1.0), (-0.765, -0.682, 1.0), (-0.8304, -0.6022, 0.0), (-0.879, -0.5113, -1.0), (-0.879, -0.5113, 1.0), (-0.9276, -0.4204, 0.0), (-0.9575, -0.3217, -1.0), (-0.9575, -0.3217, 1.0), (-0.9875, -0.223, 0.0), (-0.9976, -0.1204, -1.0), (-0.9976, -0.1204, 1.0), (-1.008, -0.01775, 0.0), (-0.9976, 0.08488, -1.0), (-0.9976, 0.08488, 1.0), (-0.9875, 0.1875, 0.0), (-0.9575, 0.2862, -1.0), (-0.9575, 0.2862, 1.0), (-0.9276, 0.3849, 0.0), (-0.879, 0.4758, -1.0), (-0.879, 0.4758, 1.0), (-0.8304, 0.5667, 0.0), (-0.765, 0.6465, -1.0), (-0.765, 0.6465, 1.0), (-0.6996, 0.7262, 0.0), (-0.6198, 0.7916, -1.0), (-0.6198, 0.7916, 1.0), (-0.5401, 0.857, 0.0), (-0.4492, 0.9056, -1.0), (-0.4492, 0.9056, 1.0), (-0.3582, 0.9542, 0.0), (-0.2596, 0.9842, -1.0), (-0.2596, 0.9842, 1.0), (-0.1609, 1.014, 0.0), (-0.05826, 1.024, -1.0), (-0.05826, 1.024, 1.0), (-0.05826, 1.024, 0.0), (-0.2596, 0.9842, 0.0), (-0.4492, 0.9056, 0.0), (-0.6198, 0.7916, 0.0), (-0.765, 0.6465, 0.0), (-0.879, 0.4758, 0.0), (-0.9575, 0.2862, 0.0), (-0.9976, 0.08488, 0.0), (-0.9976, -0.1204, 0.0), (-0.9575, -0.3217, 0.0), (-0.879, -0.5113, 0.0), (-0.765, -0.682, 0.0), (-0.6198, -0.8271, 0.0), (-0.4492, -0.9411, 0.0), (-0.2596, -1.02, 0.0), (-0.05826, -1.06, 0.0), (0.147, -1.06, 0.0), (0.3483, -1.02, 0.0), (0.5379, -0.9411, 0.0), (0.7086, -0.8271, 0.0), (0.8537, -0.682, 0.0), (0.9677, -0.5113, 0.0), (1.046, -0.3217, 0.0), (1.086, -0.1204, 0.0), (1.086, 0.08488, 0.0), (1.046, 0.2862, 0.0), (0.9677, 0.4758, 0.0), (0.8537, 0.6465, 0.0), (0.7086, 0.7916, 0.0), (0.5379, 0.9056, 0.0), (0.3483, 0.9842, 0.0), (0.147, 1.024, 0.0)], [], [(191, 65, 3, 67), (190, 69, 5, 70), (189, 72, 7, 73), (188, 75, 9, 76), (187, 78, 11, 79), (186, 81, 13, 82), (185, 84, 15, 85), (184, 87, 17, 88), (183, 90, 19, 91), (182, 93, 21, 94), (181, 96, 23, 97), (180, 99, 25, 100), (179, 102, 27, 103), (178, 105, 29, 106), (177, 108, 31, 109), (176, 111, 33, 112), (175, 114, 35, 115), (174, 117, 37, 118), (173, 120, 39, 121), (172, 123, 41, 124), (171, 126, 43, 127), (170, 129, 45, 130), (169, 132, 47, 133), (168, 135, 49, 136), (167, 138, 51, 139), (166, 141, 53, 142), (165, 144, 55, 145), (164, 147, 57, 148), (163, 150, 59, 151), (162, 153, 61, 154), (3, 65, 1, 159, 63, 156, 61, 153, 59, 150, 57, 147, 55, 144, 53, 141, 51, 138, 49, 135, 47, 132, 45, 129, 43, 126, 41, 123, 39, 120, 37, 117, 35, 114, 33, 111, 31, 108, 29, 105, 27, 102, 25, 99, 23, 96, 21, 93, 19, 90, 17, 87, 15, 84, 13, 81, 11, 78, 9, 75, 7, 72, 5, 69), (161, 156, 63, 157), (160, 159, 1, 66), (0, 64, 2, 68, 4, 71, 6, 74, 8, 77, 10, 80, 12, 83, 14, 86, 16, 89, 18, 92, 20, 95, 22, 98, 24, 101, 26, 104, 28, 107, 30, 110, 32, 113, 34, 116, 36, 119, 38, 122, 40, 125, 42, 128, 44, 131, 46, 134, 48, 137, 50, 140, 52, 143, 54, 146, 56, 149, 58, 152, 60, 155, 62, 158), (158, 160, 66, 0), (62, 157, 160, 158), (157, 63, 159, 160), (155, 161, 157, 62), (60, 154, 161, 155), (154, 61, 156, 161), (152, 162, 154, 60), (58, 151, 162, 152), (151, 59, 153, 162), (149, 163, 151, 58), (56, 148, 163, 149), (148, 57, 150, 163), (146, 164, 148, 56), (54, 145, 164, 146), (145, 55, 147, 164), (143, 165, 145, 54), (52, 142, 165, 143), (142, 53, 144, 165), (140, 166, 142, 52), (50, 139, 166, 140), (139, 51, 141, 166), (137, 167, 139, 50), (48, 136, 167, 137), (136, 49, 138, 167), (134, 168, 136, 48), (46, 133, 168, 134), (133, 47, 135, 168), (131, 169, 133, 46), (44, 130, 169, 131), (130, 45, 132, 169), (128, 170, 130, 44), (42, 127, 170, 128), (127, 43, 129, 170), (125, 171, 127, 42), (40, 124, 171, 125), (124, 41, 126, 171), (122, 172, 124, 40), (38, 121, 172, 122), (121, 39, 123, 172), (119, 173, 121, 38), (36, 118, 173, 119), (118, 37, 120, 173), (116, 174, 118, 36), (34, 115, 174, 116), (115, 35, 117, 174), (113, 175, 115, 34), (32, 112, 175, 113), (112, 33, 114, 175), (110, 176, 112, 32), (30, 109, 176, 110), (109, 31, 111, 176), (107, 177, 109, 30), (28, 106, 177, 107), (106, 29, 108, 177), (104, 178, 106, 28), (26, 103, 178, 104), (103, 27, 105, 178), (101, 179, 103, 26), (24, 100, 179, 101), (100, 25, 102, 179), (98, 180, 100, 24), (22, 97, 180, 98), (97, 23, 99, 180), (95, 181, 97, 22), (20, 94, 181, 95), (94, 21, 96, 181), (92, 182, 94, 20), (18, 91, 182, 92), (91, 19, 93, 182), (89, 183, 91, 18), (16, 88, 183, 89), (88, 17, 90, 183), (86, 184, 88, 16), (14, 85, 184, 86), (85, 15, 87, 184), (83, 185, 85, 14), (12, 82, 185, 83), (82, 13, 84, 185), (80, 186, 82, 12), (10, 79, 186, 80), (79, 11, 81, 186), (77, 187, 79, 10), (8, 76, 187, 77), (76, 9, 78, 187), (74, 188, 76, 8), (6, 73, 188, 74), (73, 7, 75, 188), (71, 189, 73, 6), (4, 70, 189, 71), (70, 5, 72, 189), (68, 190, 70, 4), (2, 67, 190, 68), (67, 3, 69, 190), (64, 191, 67, 2), (0, 66, 191, 64), (66, 1, 65, 191)])
_uv = me_cylinder.uv_layers.new(name='UVMap')
_uv.uv.foreach_set('vector', [0.9844, 0.75, 0.9844, 1.0, 0.9688, 1.0, 0.9688, 0.75, 0.9531, 0.75, 0.9531, 1.0, 0.9375, 1.0, 0.9375, 0.75, 0.9219, 0.75, 0.9219, 1.0, 0.9062, 1.0, 0.9062, 0.75, 0.8906, 0.75, 0.8906, 1.0, 0.875, 1.0, 0.875, 0.75, 0.8594, 0.75, 0.8594, 1.0, 0.8438, 1.0, 0.8438, 0.75, 0.8281, 0.75, 0.8281, 1.0, 0.8125, 1.0, 0.8125, 0.75, 0.7969, 0.75, 0.7969, 1.0, 0.7812, 1.0, 0.7812, 0.75, 0.7656, 0.75, 0.7656, 1.0, 0.75, 1.0, 0.75, 0.75, 0.7344, 0.75, 0.7344, 1.0, 0.7188, 1.0, 0.7188, 0.75, 0.7031, 0.75, 0.7031, 1.0, 0.6875, 1.0, 0.6875, 0.75, 0.6719, 0.75, 0.6719, 1.0, 0.6562, 1.0, 0.6562, 0.75, 0.6406, 0.75, 0.6406, 1.0, 0.625, 1.0, 0.625, 0.75, 0.6094, 0.75, 0.6094, 1.0, 0.5938, 1.0, 0.5938, 0.75, 0.5781, 0.75, 0.5781, 1.0, 0.5625, 1.0, 0.5625, 0.75, 0.5469, 0.75, 0.5469, 1.0, 0.5312, 1.0, 0.5312, 0.75, 0.5156, 0.75, 0.5156, 1.0, 0.5, 1.0, 0.5, 0.75, 0.4844, 0.75, 0.4844, 1.0, 0.4688, 1.0, 0.4688, 0.75, 0.4531, 0.75, 0.4531, 1.0, 0.4375, 1.0, 0.4375, 0.75, 0.4219, 0.75, 0.4219, 1.0, 0.4062, 1.0, 0.4062, 0.75, 0.3906, 0.75, 0.3906, 1.0, 0.375, 1.0, 0.375, 0.75, 0.3594, 0.75, 0.3594, 1.0, 0.3438, 1.0, 0.3438, 0.75, 0.3281, 0.75, 0.3281, 1.0, 0.3125, 1.0, 0.3125, 0.75, 0.2969, 0.75, 0.2969, 1.0, 0.2812, 1.0, 0.2812, 0.75, 0.2656, 0.75, 0.2656, 1.0, 0.25, 1.0, 0.25, 0.75, 0.2344, 0.75, 0.2344, 1.0, 0.2188, 1.0, 0.2188, 0.75, 0.2031, 0.75, 0.2031, 1.0, 0.1875, 1.0, 0.1875, 0.75, 0.1719, 0.75, 0.1719, 1.0, 0.1562, 1.0, 0.1562, 0.75, 0.1406, 0.75, 0.1406, 1.0, 0.125, 1.0, 0.125, 0.75, 0.1094, 0.75, 0.1094, 1.0, 0.09375, 1.0, 0.09375, 0.75, 0.07812, 0.75, 0.07812, 1.0, 0.0625, 1.0, 0.0625, 0.75, 0.2968, 0.4854, 0.2734, 0.4877, 0.25, 0.49, 0.2266, 0.4877, 0.2032, 0.4854, 0.1807, 0.4786, 0.1582, 0.4717, 0.1374, 0.4606, 0.1167, 0.4496, 0.09848, 0.4346, 0.08029, 0.4197, 0.06537, 0.4015, 0.05045, 0.3833, 0.03936, 0.3626, 0.02827, 0.3418, 0.02144, 0.3193, 0.01461, 0.2968, 0.01231, 0.2734, 0.01, 0.25, 0.01231, 0.2266, 0.01461, 0.2032, 0.02144, 0.1807, 0.02827, 0.1582, 0.03936, 0.1374, 0.05045, 0.1167, 0.06537, 0.09848, 0.08029, 0.08029, 0.09848, 0.06537, 0.1167, 0.05045, 0.1374, 0.03936, 0.1582, 0.02827, 0.1807, 0.02144, 0.2032, 0.01461, 0.2266, 0.01231, 0.25, 0.01, 0.2734, 0.01231, 0.2968, 0.01461, 0.3193, 0.02144, 0.3418, 0.02827, 0.3626, 0.03936, 0.3833, 0.05045, 0.4015, 0.06537, 0.4197, 0.08029, 0.4346, 0.09848, 0.4496, 0.1167, 0.4606, 0.1374, 0.4717, 0.1582, 0.4786, 0.1807, 0.4854, 0.2032, 0.4877, 0.2266, 0.49, 0.25, 0.4877, 0.2734, 0.4854, 0.2968, 0.4786, 0.3193, 0.4717, 0.3418, 0.4606, 0.3626, 0.4496, 0.3833, 0.4346, 0.4015, 0.4197, 0.4197, 0.4015, 0.4346, 0.3833, 0.4496, 0.3626, 0.4606, 0.3418, 0.4717, 0.3193, 0.4786, 0.04688, 0.75, 0.04688, 1.0, 0.03125, 1.0, 0.03125, 0.75, 0.01562, 0.75, 0.01562, 1.0, 0.0, 1.0, 0.0, 0.75, 0.75, 0.49, 0.7734, 0.4877, 0.7968, 0.4854, 0.8193, 0.4786, 0.8418, 0.4717, 0.8626, 0.4606, 0.8833, 0.4496, 0.9015, 0.4346, 0.9197, 0.4197, 0.9346, 0.4015, 0.9496, 0.3833, 0.9606, 0.3626, 0.9717, 0.3418, 0.9786, 0.3193, 0.9854, 0.2968, 0.9877, 0.2734, 0.99, 0.25, 0.9877, 0.2266, 0.9854, 0.2032, 0.9786, 0.1807, 0.9717, 0.1582, 0.9606, 0.1374, 0.9496, 0.1167, 0.9346, 0.09848, 0.9197, 0.08029, 0.9015, 0.06537, 0.8833, 0.05045, 0.8626, 0.03936, 0.8418, 0.02827, 0.8193, 0.02144, 0.7968, 0.01461, 0.7734, 0.01231, 0.75, 0.01, 0.7266, 0.01231, 0.7032, 0.01461, 0.6807, 0.02144, 0.6582, 0.02827, 0.6374, 0.03936, 0.6167, 0.05045, 0.5985, 0.06537, 0.5803, 0.08029, 0.5654, 0.09848, 0.5504, 0.1167, 0.5394, 0.1374, 0.5283, 0.1582, 0.5214, 0.1807, 0.5146, 0.2032, 0.5123, 0.2266, 0.51, 0.25, 0.5123, 0.2734, 0.5146, 0.2968, 0.5214, 0.3193, 0.5283, 0.3418, 0.5394, 0.3626, 0.5504, 0.3833, 0.5654, 0.4015, 0.5803, 0.4197, 0.5985, 0.4346, 0.6167, 0.4496, 0.6374, 0.4606, 0.6582, 0.4717, 0.6807, 0.4786, 0.7032, 0.4854, 0.7266, 0.4877, 0.01562, 0.5, 0.01562, 0.75, 0.0, 0.75, 0.0, 0.5, 0.03125, 0.5, 0.03125, 0.75, 0.01562, 0.75, 0.01562, 0.5, 0.03125, 0.75, 0.03125, 1.0, 0.01562, 1.0, 0.01562, 0.75, 0.04688, 0.5, 0.04688, 0.75, 0.03125, 0.75, 0.03125, 0.5, 0.0625, 0.5, 0.0625, 0.75, 0.04688, 0.75, 0.04688, 0.5, 0.0625, 0.75, 0.0625, 1.0, 0.04688, 1.0, 0.04688, 0.75, 0.07812, 0.5, 0.07812, 0.75, 0.0625, 0.75, 0.0625, 0.5, 0.09375, 0.5, 0.09375, 0.75, 0.07812, 0.75, 0.07812, 0.5, 0.09375, 0.75, 0.09375, 1.0, 0.07812, 1.0, 0.07812, 0.75, 0.1094, 0.5, 0.1094, 0.75, 0.09375, 0.75, 0.09375, 0.5, 0.125, 0.5, 0.125, 0.75, 0.1094, 0.75, 0.1094, 0.5, 0.125, 0.75, 0.125, 1.0, 0.1094, 1.0, 0.1094, 0.75, 0.1406, 0.5, 0.1406, 0.75, 0.125, 0.75, 0.125, 0.5, 0.1562, 0.5, 0.1562, 0.75, 0.1406, 0.75, 0.1406, 0.5, 0.1562, 0.75, 0.1562, 1.0, 0.1406, 1.0, 0.1406, 0.75, 0.1719, 0.5, 0.1719, 0.75, 0.1562, 0.75, 0.1562, 0.5, 0.1875, 0.5, 0.1875, 0.75, 0.1719, 0.75, 0.1719, 0.5, 0.1875, 0.75, 0.1875, 1.0, 0.1719, 1.0, 0.1719, 0.75, 0.2031, 0.5, 0.2031, 0.75, 0.1875, 0.75, 0.1875, 0.5, 0.2188, 0.5, 0.2188, 0.75, 0.2031, 0.75, 0.2031, 0.5, 0.2188, 0.75, 0.2188, 1.0, 0.2031, 1.0, 0.2031, 0.75, 0.2344, 0.5, 0.2344, 0.75, 0.2188, 0.75, 0.2188, 0.5, 0.25, 0.5, 0.25, 0.75, 0.2344, 0.75, 0.2344, 0.5, 0.25, 0.75, 0.25, 1.0, 0.2344, 1.0, 0.2344, 0.75, 0.2656, 0.5, 0.2656, 0.75, 0.25, 0.75, 0.25, 0.5, 0.2812, 0.5, 0.2812, 0.75, 0.2656, 0.75, 0.2656, 0.5, 0.2812, 0.75, 0.2812, 1.0, 0.2656, 1.0, 0.2656, 0.75, 0.2969, 0.5, 0.2969, 0.75, 0.2812, 0.75, 0.2812, 0.5, 0.3125, 0.5, 0.3125, 0.75, 0.2969, 0.75, 0.2969, 0.5, 0.3125, 0.75, 0.3125, 1.0, 0.2969, 1.0, 0.2969, 0.75, 0.3281, 0.5, 0.3281, 0.75, 0.3125, 0.75, 0.3125, 0.5, 0.3438, 0.5, 0.3438, 0.75, 0.3281, 0.75, 0.3281, 0.5, 0.3438, 0.75, 0.3438, 1.0, 0.3281, 1.0, 0.3281, 0.75, 0.3594, 0.5, 0.3594, 0.75, 0.3438, 0.75, 0.3438, 0.5, 0.375, 0.5, 0.375, 0.75, 0.3594, 0.75, 0.3594, 0.5, 0.375, 0.75, 0.375, 1.0, 0.3594, 1.0, 0.3594, 0.75, 0.3906, 0.5, 0.3906, 0.75, 0.375, 0.75, 0.375, 0.5, 0.4062, 0.5, 0.4062, 0.75, 0.3906, 0.75, 0.3906, 0.5, 0.4062, 0.75, 0.4062, 1.0, 0.3906, 1.0, 0.3906, 0.75, 0.4219, 0.5, 0.4219, 0.75, 0.4062, 0.75, 0.4062, 0.5, 0.4375, 0.5, 0.4375, 0.75, 0.4219, 0.75, 0.4219, 0.5, 0.4375, 0.75, 0.4375, 1.0, 0.4219, 1.0, 0.4219, 0.75, 0.4531, 0.5, 0.4531, 0.75, 0.4375, 0.75, 0.4375, 0.5, 0.4688, 0.5, 0.4688, 0.75, 0.4531, 0.75, 0.4531, 0.5, 0.4688, 0.75, 0.4688, 1.0, 0.4531, 1.0, 0.4531, 0.75, 0.4844, 0.5, 0.4844, 0.75, 0.4688, 0.75, 0.4688, 0.5, 0.5, 0.5, 0.5, 0.75, 0.4844, 0.75, 0.4844, 0.5, 0.5, 0.75, 0.5, 1.0, 0.4844, 1.0, 0.4844, 0.75, 0.5156, 0.5, 0.5156, 0.75, 0.5, 0.75, 0.5, 0.5, 0.5312, 0.5, 0.5312, 0.75, 0.5156, 0.75, 0.5156, 0.5, 0.5312, 0.75, 0.5312, 1.0, 0.5156, 1.0, 0.5156, 0.75, 0.5469, 0.5, 0.5469, 0.75, 0.5312, 0.75, 0.5312, 0.5, 0.5625, 0.5, 0.5625, 0.75, 0.5469, 0.75, 0.5469, 0.5, 0.5625, 0.75, 0.5625, 1.0, 0.5469, 1.0, 0.5469, 0.75, 0.5781, 0.5, 0.5781, 0.75, 0.5625, 0.75, 0.5625, 0.5, 0.5938, 0.5, 0.5938, 0.75, 0.5781, 0.75, 0.5781, 0.5, 0.5938, 0.75, 0.5938, 1.0, 0.5781, 1.0, 0.5781, 0.75, 0.6094, 0.5, 0.6094, 0.75, 0.5938, 0.75, 0.5938, 0.5, 0.625, 0.5, 0.625, 0.75, 0.6094, 0.75, 0.6094, 0.5, 0.625, 0.75, 0.625, 1.0, 0.6094, 1.0, 0.6094, 0.75, 0.6406, 0.5, 0.6406, 0.75, 0.625, 0.75, 0.625, 0.5, 0.6562, 0.5, 0.6562, 0.75, 0.6406, 0.75, 0.6406, 0.5, 0.6562, 0.75, 0.6562, 1.0, 0.6406, 1.0, 0.6406, 0.75, 0.6719, 0.5, 0.6719, 0.75, 0.6562, 0.75, 0.6562, 0.5, 0.6875, 0.5, 0.6875, 0.75, 0.6719, 0.75, 0.6719, 0.5, 0.6875, 0.75, 0.6875, 1.0, 0.6719, 1.0, 0.6719, 0.75, 0.7031, 0.5, 0.7031, 0.75, 0.6875, 0.75, 0.6875, 0.5, 0.7188, 0.5, 0.7188, 0.75, 0.7031, 0.75, 0.7031, 0.5, 0.7188, 0.75, 0.7188, 1.0, 0.7031, 1.0, 0.7031, 0.75, 0.7344, 0.5, 0.7344, 0.75, 0.7188, 0.75, 0.7188, 0.5, 0.75, 0.5, 0.75, 0.75, 0.7344, 0.75, 0.7344, 0.5, 0.75, 0.75, 0.75, 1.0, 0.7344, 1.0, 0.7344, 0.75, 0.7656, 0.5, 0.7656, 0.75, 0.75, 0.75, 0.75, 0.5, 0.7812, 0.5, 0.7812, 0.75, 0.7656, 0.75, 0.7656, 0.5, 0.7812, 0.75, 0.7812, 1.0, 0.7656, 1.0, 0.7656, 0.75, 0.7969, 0.5, 0.7969, 0.75, 0.7812, 0.75, 0.7812, 0.5, 0.8125, 0.5, 0.8125, 0.75, 0.7969, 0.75, 0.7969, 0.5, 0.8125, 0.75, 0.8125, 1.0, 0.7969, 1.0, 0.7969, 0.75, 0.8281, 0.5, 0.8281, 0.75, 0.8125, 0.75, 0.8125, 0.5, 0.8438, 0.5, 0.8438, 0.75, 0.8281, 0.75, 0.8281, 0.5, 0.8438, 0.75, 0.8438, 1.0, 0.8281, 1.0, 0.8281, 0.75, 0.8594, 0.5, 0.8594, 0.75, 0.8438, 0.75, 0.8438, 0.5, 0.875, 0.5, 0.875, 0.75, 0.8594, 0.75, 0.8594, 0.5, 0.875, 0.75, 0.875, 1.0, 0.8594, 1.0, 0.8594, 0.75, 0.8906, 0.5, 0.8906, 0.75, 0.875, 0.75, 0.875, 0.5, 0.9062, 0.5, 0.9062, 0.75, 0.8906, 0.75, 0.8906, 0.5, 0.9062, 0.75, 0.9062, 1.0, 0.8906, 1.0, 0.8906, 0.75, 0.9219, 0.5, 0.9219, 0.75, 0.9062, 0.75, 0.9062, 0.5, 0.9375, 0.5, 0.9375, 0.75, 0.9219, 0.75, 0.9219, 0.5, 0.9375, 0.75, 0.9375, 1.0, 0.9219, 1.0, 0.9219, 0.75, 0.9531, 0.5, 0.9531, 0.75, 0.9375, 0.75, 0.9375, 0.5, 0.9688, 0.5, 0.9688, 0.75, 0.9531, 0.75, 0.9531, 0.5, 0.9688, 0.75, 0.9688, 1.0, 0.9531, 1.0, 0.9531, 0.75, 0.9844, 0.5, 0.9844, 0.75, 0.9688, 0.75, 0.9688, 0.5, 1.0, 0.5, 1.0, 0.75, 0.9844, 0.75, 0.9844, 0.5, 1.0, 0.75, 1.0, 1.0, 0.9844, 1.0, 0.9844, 0.75])
me_cylinder.use_remesh_fix_poles = True
me_cylinder.use_remesh_preserve_attributes = False
me_cylinder.use_mirror_vertex_groups = False
me_cylinder.update()

# ---- objects
ob_light = bpy.data.objects.new('Light', light_light)
ob_camera = bpy.data.objects.new('Camera', cam_camera)
ob_cube = bpy.data.objects.new('Cube', me_cube_001)
ob_empty = bpy.data.objects.new('Empty', None)
ob_cube_001 = bpy.data.objects.new('Cube.001', me_cube_002)
ob_cylinder = bpy.data.objects.new('Cylinder', me_cylinder)

# ---- transforms, parenting, visibility, modifiers, constraints
ob_light.location = (4.076, 1.005, 5.904)
ob_light.rotation_euler = (0.6503, 0.05522, 1.866)
ob_light.lock_rotations_4d = False
ob_light.empty_display_type = 'ARROWS'
ob_light.color = (0.0, 0.0, 0.0, 0.0)
ob_light.lineart.crease_threshold = 0.0
ob_camera.location = (1.299, -1.174, 0.8578)
ob_camera.rotation_euler = (1.109, 0.0, 0.8149)
ob_camera.scale = (0.2103, 0.2103, 0.2103)
ob_camera.lock_rotations_4d = False
ob_camera.empty_display_type = 'ARROWS'
ob_camera.color = (0.0, 0.0, 0.0, 0.0)
ob_camera.display_type = 'WIRE'
ob_camera.lineart.crease_threshold = 0.0
ob_cube.location = (0.0, 0.0, 0.0)
ob_cube.scale = (0.04263, 0.1718, 0.2474)
ob_cube.lineart.crease_threshold = 0.0
ob_empty.location = (0.5891, 2.579, 3.358)
ob_empty.rotation_euler = (1.571, -0.0, 1.571)
ob_empty.empty_display_type = 'IMAGE'
ob_empty.empty_display_size = 0.7967
ob_empty.empty_image_offset = (-3.879, -4.633)
ob_empty.use_empty_image_alpha = True
ob_empty.color = (1.0, 1.0, 1.0, 0.2828)
ob_empty.lineart.crease_threshold = 0.0
ob_cube_001.location = (-0.0002897, -0.01413, 0.1555)
ob_cube_001.scale = (0.08, 0.0817, 0.07606)
ob_cube_001.lineart.crease_threshold = 0.0
_m = ob_cube_001.modifiers.new('Mirror', 'MIRROR')
_m.use_mirror_merge = False
_m = ob_cube_001.modifiers.new('Subdivision', 'SUBSURF')
_m.uv_smooth = 'PRESERVE_CORNERS'
_m.levels = 2
_m.show_only_control_edges = False
_m = ob_cube_001.modifiers.new('Solidify', 'SOLIDIFY')
_m.thickness = 0.04
_m.nonmanifold_merge_threshold = 0.0003
_m = ob_cube_001.modifiers.new('Shrinkwrap', 'SHRINKWRAP')
ob_cylinder.location = (0.0, 0.09407, 0.1487)
ob_cylinder.rotation_euler = (0.0, 1.571, 0.0)
ob_cylinder.scale = (-0.04843, -0.04843, -0.01171)
ob_cylinder.lineart.crease_threshold = 0.0

# ---- collection membership
col_collection.objects.link(ob_light)
col_collection.objects.link(ob_camera)
col_collection.objects.link(ob_cube)
col_collection.objects.link(ob_empty)
col_collection.objects.link(ob_cube_001)
col_collection.objects.link(ob_cylinder)

# ---- scene / render settings (as saved in the file)
scene.camera = ob_camera
scene.frame_start = 1; scene.frame_end = 250; scene.frame_set(25)
scene.render.engine = 'BLENDER_EEVEE_NEXT'
scene.cycles.use_denoising = False
scene.cycles.samples = 128
scene.cycles.sampling_pattern = 'TABULATED_SOBOL'
scene.cycles.use_adaptive_sampling = False
scene.cycles.use_light_tree = False
scene.view_settings.view_transform = 'Filmic'
bpy.context.view_layer.update()
